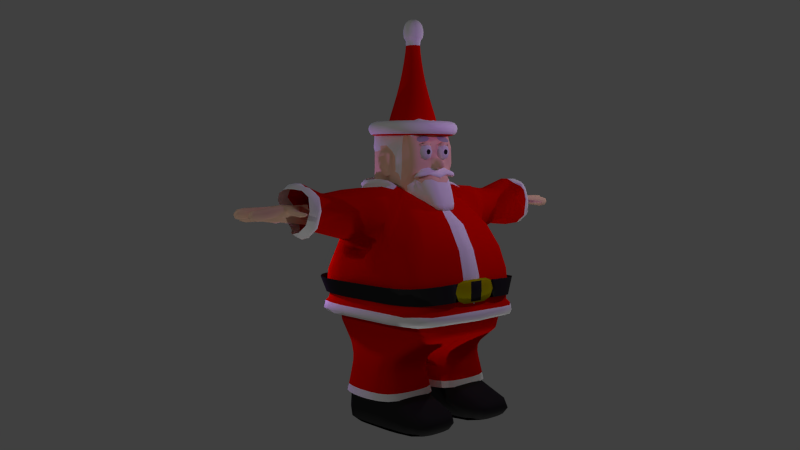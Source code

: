 # Source: 3d_santa.blend  (saved by Blender 2.75.0; exported with 4.5.12 LTS)
import bpy
from mathutils import Matrix  # noqa: F401  (used for matrix-valued properties, if any)

bpy.ops.wm.read_factory_settings(use_empty=True)
scene = bpy.context.scene
scene.name = 'Scene'

# ---- collections
col_collection_1 = bpy.data.collections.new('Collection 1'); scene.collection.children.link(col_collection_1)
col_collection_4 = bpy.data.collections.new('Collection 4'); scene.collection.children.link(col_collection_4)

# ---- materials (node trees are filled in below, after node groups)
mat_skin = bpy.data.materials.new('Skin')
mat_skin.alpha_threshold = 0.0
mat_skin.use_transparent_shadow = False
mat_skin.diffuse_color = (1.0, 0.6482, 0.4589, 1.0)
mat_skin.roughness = 0.5
mat_skin.specular_intensity = 0.04124
mat_red_shiny = bpy.data.materials.new('red_shiny')
mat_red_shiny.alpha_threshold = 0.0
mat_red_shiny.use_transparent_shadow = False
mat_red_shiny.diffuse_color = (0.8, 0.002283, 0.0, 1.0)
mat_red_shiny.roughness = 0.5
mat_white = bpy.data.materials.new('White')
mat_white.alpha_threshold = 0.0
mat_white.use_transparent_shadow = False
mat_white.diffuse_color = (1.0, 1.0, 1.0, 1.0)
mat_white.roughness = 0.5
mat_white.specular_intensity = 0.04124
mat_white_shiny = bpy.data.materials.new('White_Shiny')
mat_white_shiny.alpha_threshold = 0.0
mat_white_shiny.use_transparent_shadow = False
mat_white_shiny.roughness = 0.5
mat_white_shiny.specular_intensity = 0.1815
mat_black_shiny = bpy.data.materials.new('black_shiny')
mat_black_shiny.alpha_threshold = 0.0
mat_black_shiny.use_transparent_shadow = False
mat_black_shiny.diffuse_color = (0.02365, 0.02365, 0.02365, 1.0)
mat_black_shiny.roughness = 0.5
mat_black_shiny.specular_intensity = 0.6546
mat_eyebrows = bpy.data.materials.new('eyebrows')
mat_eyebrows.alpha_threshold = 0.0
mat_eyebrows.use_transparent_shadow = False
mat_eyebrows.diffuse_color = (0.4478, 0.4526, 0.4672, 1.0)
mat_eyebrows.roughness = 0.5
mat_eyebrows.specular_intensity = 0.0
mat_red_flat = bpy.data.materials.new('red_flat')
mat_red_flat.alpha_threshold = 0.0
mat_red_flat.use_transparent_shadow = False
mat_red_flat.diffuse_color = (0.8, 0.002283, 0.0, 1.0)
mat_red_flat.roughness = 0.5
mat_red_flat.specular_intensity = 0.02419
mat_black_flat = bpy.data.materials.new('black_flat')
mat_black_flat.alpha_threshold = 0.0
mat_black_flat.use_transparent_shadow = False
mat_black_flat.diffuse_color = (0.0, 0.0, 0.0, 1.0)
mat_black_flat.roughness = 0.5
mat_black_flat.specular_intensity = 0.03093
mat_gold_shiny = bpy.data.materials.new('gold shiny')
mat_gold_shiny.alpha_threshold = 0.0
mat_gold_shiny.use_transparent_shadow = False
mat_gold_shiny.diffuse_color = (0.4575, 0.4353, 0.0, 1.0)
mat_gold_shiny.roughness = 0.5
mat_gold_shiny.specular_intensity = 1.0

# ---- material node trees

# ---- world
world_world = bpy.data.worlds.new('World'); scene.world = world_world
world_world.color = (0.05088, 0.05088, 0.05088)
world_world.use_sun_shadow = False
world_world.sun_shadow_jitter_overblur = 0.0
world_world.cycles.sampling_method = 'MANUAL'
world_world.cycles.sample_map_resolution = 256

# ---- cameras
cam_camera = bpy.data.cameras.new('Camera')
cam_camera.clip_end = 100.0
cam_camera.lens = 35.0
cam_camera.sensor_width = 32.0
cam_camera.sensor_height = 18.0
cam_camera.ortho_scale = 7.314
cam_camera.dof.focus_distance = 0.0
cam_camera.dof.aperture_fstop = 128.0

# ---- lights
light_lamp_002 = bpy.data.lights.new('Lamp.002', 'POINT')
light_lamp_002.color = (0.6336, 0.2719, 1.0)
light_lamp_002.transmission_factor = 0.0
light_lamp_002.cutoff_distance = 30.0
light_lamp_002.energy = 100.0
light_lamp_002.shadow_buffer_clip_start = 1.001
light_lamp_002.shadow_soft_size = 0.1
light_lamp_002.shadow_maximum_resolution = 0.006
light_lamp_002.use_absolute_resolution = True
light_lamp_002.cycles.use_multiple_importance_sampling = False
light_lamp_001 = bpy.data.lights.new('Lamp.001', 'POINT')
light_lamp_001.color = (0.002518, 0.2334, 1.0)
light_lamp_001.transmission_factor = 0.0
light_lamp_001.cutoff_distance = 30.0
light_lamp_001.energy = 100.0
light_lamp_001.shadow_buffer_clip_start = 1.001
light_lamp_001.shadow_soft_size = 0.1
light_lamp_001.shadow_maximum_resolution = 0.006
light_lamp_001.use_absolute_resolution = True
light_lamp_001.cycles.use_multiple_importance_sampling = False
light_lamp = bpy.data.lights.new('Lamp', 'POINT')
light_lamp.color = (0.6336, 0.2719, 1.0)
light_lamp.transmission_factor = 0.0
light_lamp.cutoff_distance = 30.0
light_lamp.energy = 100.0
light_lamp.shadow_buffer_clip_start = 1.001
light_lamp.shadow_soft_size = 0.1
light_lamp.shadow_maximum_resolution = 0.006
light_lamp.use_absolute_resolution = True
light_lamp.cycles.use_multiple_importance_sampling = False
light_point_002 = bpy.data.lights.new('Point.002', 'POINT')
light_point_002.transmission_factor = 0.0
light_point_002.energy = 451.0
light_point_002.shadow_buffer_clip_start = 0.5
light_point_002.shadow_soft_size = 0.1
light_point_002.shadow_maximum_resolution = 0.006
light_point_002.use_absolute_resolution = True
light_point_002.cycles.use_multiple_importance_sampling = False
light_point_001 = bpy.data.lights.new('Point.001', 'POINT')
light_point_001.transmission_factor = 0.0
light_point_001.energy = 451.0
light_point_001.shadow_buffer_clip_start = 0.5
light_point_001.shadow_soft_size = 0.1
light_point_001.shadow_maximum_resolution = 0.006
light_point_001.use_absolute_resolution = True
light_point_001.cycles.use_multiple_importance_sampling = False
light_point = bpy.data.lights.new('Point', 'POINT')
light_point.transmission_factor = 0.0
light_point.energy = 451.0
light_point.shadow_buffer_clip_start = 0.5
light_point.shadow_soft_size = 0.1
light_point.shadow_maximum_resolution = 0.006
light_point.use_absolute_resolution = True
light_point.cycles.use_multiple_importance_sampling = False

# ---- meshes
me_eyes = bpy.data.meshes.new('eyes')
me_eyes.from_pydata([(0.6619, -0.4253, 4.624), (0.6619, -0.02896, 4.624), (1.058, -0.02896, 4.624), (1.058, -0.4253, 4.624), (0.6619, -0.4253, 5.02), (0.6619, -0.02896, 5.02), (1.058, -0.02896, 5.02), (1.058, -0.4253, 5.02), (0.6617, -0.4255, 4.624), (0.6617, -0.02876, 4.624), (1.058, -0.02876, 4.624), (1.058, -0.4255, 4.624), (0.6617, -0.4255, 5.02), (0.6617, -0.02876, 5.02), (1.058, -0.02876, 5.02), (1.058, -0.4255, 5.02), (1.058, -0.1986, 4.793), (1.058, -0.2042, 4.799), (1.058, -0.2501, 4.799), (1.058, -0.2557, 4.793), (1.058, -0.2042, 4.845), (1.058, -0.1986, 4.85), (1.058, -0.2501, 4.845), (1.058, -0.2557, 4.85)], [], [(4, 5, 1, 0), (5, 6, 2, 1), (6, 7, 3, 2), (7, 4, 0, 3), (0, 1, 2, 3), (7, 6, 5, 4), (12, 13, 9, 8), (13, 14, 10, 9), (10, 14, 21, 16), (15, 12, 8, 11), (8, 9, 10, 11), (15, 14, 13, 12), (11, 10, 16, 19), (14, 15, 23, 21), (15, 11, 19, 23), (20, 17, 16, 21), (21, 23, 22, 20), (23, 19, 18, 22), (19, 16, 17, 18), (20, 22, 18, 17)])
me_eyes.polygons.foreach_set('use_smooth', [True] * 20)
me_eyes.polygons.foreach_set('material_index', [3, 3, 3, 3, 3, 3, 3, 3, 3, 3, 3, 3, 3, 3, 3, 4, 4, 4, 4, 4])
me_eyes.materials.append(mat_skin)
me_eyes.materials.append(mat_red_shiny)
me_eyes.materials.append(mat_white)
me_eyes.materials.append(mat_white_shiny)
me_eyes.materials.append(mat_black_shiny)
me_eyes.use_remesh_preserve_volume = False
me_eyes.use_remesh_preserve_attributes = False
me_eyes.use_mirror_vertex_groups = False
me_eyes.update()
me_eye_lids = bpy.data.meshes.new('eye_lids')
me_eye_lids.from_pydata([(0.9285, -0.4235, 5.061), (0.9447, -0.4217, 4.946), (0.9274, -0.01622, 5.062), (0.9434, -0.01349, 4.945), (0.871, -0.4235, 4.636), (0.8692, -0.4216, 4.514), (0.8699, -0.02112, 4.637), (0.868, -0.0184, 4.514), (1.038, -0.4235, 4.969), (0.9473, -0.4217, 4.89), (1.037, -0.01622, 4.97), (0.946, -0.01349, 4.89), (0.9069, -0.4235, 4.684), (0.9861, -0.4216, 4.587), (0.9058, -0.02112, 4.683), (0.9852, -0.0184, 4.586)], [], [(0, 2, 3, 1), (4, 6, 7, 5), (8, 9, 11, 10), (3, 2, 10, 11), (1, 3, 11, 9), (0, 1, 9, 8), (2, 0, 8, 10), (12, 13, 15, 14), (7, 6, 14, 15), (5, 7, 15, 13), (4, 5, 13, 12), (6, 4, 12, 14)])
me_eye_lids.polygons.foreach_set('use_smooth', [True] * 12)
me_eye_lids.materials.append(mat_skin)
me_eye_lids.materials.append(mat_red_shiny)
me_eye_lids.materials.append(mat_white)
me_eye_lids.materials.append(mat_white_shiny)
me_eye_lids.materials.append(mat_black_shiny)
me_eye_lids.use_remesh_preserve_volume = False
me_eye_lids.use_remesh_preserve_attributes = False
me_eye_lids.use_mirror_vertex_groups = False
me_eye_lids.update()
me_santa_body = bpy.data.meshes.new('Santa_Body')
me_santa_body.from_pydata([(1.941, 0.0, 1.499), (1.834, -0.9293, 1.503), (-0.7167, -0.9255, 1.528), (-0.7491, 0.02001, 1.434), (1.68, 0.0, 3.489), (1.573, -0.993, 3.494), (-0.3859, -1.0, 3.449), (-0.4828, 0.0, 3.442), (1.0, -0.2649, 0.9528), (1.0, -1.186, 0.9528), (0.05869, -1.186, 0.9528), (0.05868, -0.2649, 0.9528), (1.0, -0.2649, 0.2295), (1.0, -1.186, 0.2295), (0.05867, -1.186, 0.2295), (0.05867, -0.2649, 0.2295), (0.5817, 0.0, 4.015), (0.5817, -0.5294, 4.015), (-0.2464, -0.5259, 4.036), (-0.2655, 0.0, 4.028), (0.8645, -0.526, 5.106), (-0.3349, 0.0, 1.43), (-0.335, -0.9262, 1.524), (-0.05975, -0.999, 3.456), (0.04698, -0.2649, 0.9529), (0.04699, -1.186, 0.9528), (0.04698, -0.2649, 0.2295), (0.04698, -1.186, 0.2295), (-0.1906, -0.5079, 4.033), (0.7682, 0.0, 1.42), (0.7678, -0.928, 1.512), (0.8826, -0.9955, 3.478), (0.6063, -0.2649, 0.9528), (0.6063, -1.186, 0.9528), (0.6063, -0.2649, 0.2295), (0.6063, -1.186, 0.2295), (0.5082, -0.5282, 4.022), (0.07397, -1.705, 3.404), (-0.114, -1.801, 3.98), (0.5933, -1.711, 3.381), (0.5115, -1.795, 3.972), (1.0, -0.2649, -0.3331), (1.0, -1.186, -0.3331), (-0.1466, -1.186, -0.3331), (-0.1466, -0.2649, -0.3331), (0.04697, -0.2649, -0.3331), (0.04697, -1.186, -0.3331), (0.6063, -0.2649, -0.3331), (0.6063, -1.186, -0.3331), (1.937, -0.2819, -0.004264), (1.937, -1.203, -0.004264), (1.937, -0.2819, -0.2792), (1.937, -1.203, -0.2792), (0.4944, -3.556, 3.916), (0.6282, -3.537, 3.783), (0.5973, -3.518, 3.653), (0.5074, -3.553, 3.654), (0.1803, -3.899, 3.61), (0.1793, -3.732, 3.893), (0.04348, -3.945, 3.543), (0.03822, -3.624, 3.833), (1.942, 0.0, 2.444), (1.835, -1.324, 2.448), (-0.8094, -1.325, 2.44), (-1.053, 0.0, 2.437), (-0.2043, -1.325, 2.441), (0.8223, -1.324, 2.446), (-0.3584, 0.0, 4.405), (-0.4276, -0.2953, 4.412), (1.005, -0.5282, 4.458), (1.002, 0.0, 4.486), (-0.1857, -0.5067, 4.408), (0.4433, -0.6201, 4.386), (-0.4248, -0.2947, 4.62), (1.008, -0.5276, 4.666), (-0.183, -0.5061, 4.616), (0.3877, -0.5853, 4.605), (-0.4177, 0.0, 4.614), (1.005, 0.0, 4.694), (1.903, -0.3253, 1.5), (-0.7167, -0.3216, 1.528), (1.643, -0.3309, 3.491), (-0.4554, -0.2818, 3.445), (1.0, -0.5894, 0.9528), (0.05866, -0.5894, 0.9528), (1.0, -0.5894, 0.2295), (0.05867, -0.5894, 0.2295), (0.5817, -0.1765, 4.015), (0.8999, -0.1345, 5.138), (1.0, -0.5894, -0.3331), (-0.1466, -0.5894, -0.3331), (0.04697, -0.5894, -0.3331), (0.6063, -0.5894, -0.3331), (1.937, -0.6064, -0.004264), (1.937, -0.6064, -0.2792), (1.904, -0.4041, 2.445), (-0.8072, -1.053, 2.438), (-0.3697, -0.1089, 4.408), (0.9909, -0.05955, 4.486), (-0.4202, -0.1703, 4.616), (0.9711, -0.02984, 4.665), (0.4654, -2.644, 3.527), (0.3732, -2.633, 3.84), (0.1035, -2.58, 3.85), (0.1732, -2.496, 3.535), (0.2166, 0.0, 1.422), (0.2164, -0.9271, 1.518), (0.4114, -0.9973, 3.467), (0.3266, -0.2649, 0.9528), (0.3267, -1.186, 0.9528), (0.3267, -0.2649, 0.2295), (0.3267, -1.186, 0.2295), (0.1588, -0.518, 4.027), (0.3335, -1.708, 3.393), (0.1989, -1.798, 3.976), (0.3266, -0.2649, -0.3331), (0.3266, -1.186, -0.3331), (0.254, -4.129, 3.597), (0.253, -3.962, 3.879), (0.3998, -4.079, 3.671), (0.4035, -4.081, 3.945), (0.2724, -3.273, 3.681), (0.25, -2.648, 3.883), (0.309, -1.325, 2.444), (0.2365, -0.6655, 4.39), (0.1106, -0.662, 4.611), (0.3266, -0.5894, -0.3331), (0.2692, -2.592, 3.847), (0.3569, -2.602, 3.478), (1.871, -0.6066, 1.502), (1.61, -0.6392, 3.492), (1.0, -0.8673, 0.9528), (1.0, -0.8673, 0.2295), (0.5817, -0.3408, 4.015), (0.8999, -0.4144, 5.086), (1.0, -0.8673, -0.3331), (1.937, -0.8843, -0.004264), (1.937, -0.8843, -0.2792), (1.872, -0.8324, 2.447), (0.9974, -0.307, 4.509), (0.9793, -0.3488, 4.694), (-0.7167, -0.8252, 1.528), (-0.3834, -0.6465, 3.446), (0.05866, -0.8673, 0.9528), (0.05867, -0.8673, 0.2295), (-0.244, -0.4127, 4.034), (-0.1466, -0.8673, -0.3331), (0.04697, -0.8673, -0.3331), (0.6063, -0.8673, -0.3331), (-0.8082, -1.056, 2.439), (-0.4251, -0.2287, 4.41), (-0.4224, -0.2282, 4.618), (0.3266, -0.8673, -0.3331), (-0.4213, -0.2939, 4.89), (1.011, -0.5268, 4.868), (-0.1794, -0.5052, 4.886), (0.5194, -0.5845, 4.875), (-0.4141, 0.0, 4.934), (1.011, 0.0, 4.963), (-0.4166, -0.17, 4.921), (0.9849, -0.1233, 4.982), (0.17, -0.6612, 4.881), (-0.4188, -0.2277, 4.906), (0.9886, -0.3691, 4.936), (-0.2826, 0.0, 4.176), (1.087, 0.0, 4.241), (-0.3167, -0.4365, 4.182), (0.7458, -0.5289, 4.16), (-0.1887, -0.5074, 4.178), (0.5101, -0.5279, 4.168), (-0.3184, -0.0403, 4.178), (1.076, -0.1395, 4.413), (0.1607, -0.5513, 4.173), (-0.3142, -0.277, 4.18), (0.7378, -0.4047, 4.352), (1.077, 0.0, 4.487), (1.063, -0.1833, 4.487), (1.07, -0.3761, 4.51), (1.159, 0.0, 4.242), (1.149, -0.2086, 4.414), (0.8102, -0.384, 4.353), (1.078, -0.3966, 4.402), (1.085, -0.5894, 4.425), (1.164, -0.4219, 4.329), (0.8251, -0.5973, 4.268), (-0.3216, 0.0, 4.115), (1.332, 0.0, 3.671), (-0.2873, -0.4738, 4.121), (0.6772, -0.5291, 4.099), (-0.1895, -0.5076, 4.117), (0.5093, -0.5279, 4.107), (-0.3053, -0.07845, 4.117), (1.33, -0.1141, 3.704), (0.1599, -0.5373, 4.112), (-0.2848, -0.2898, 4.119), (1.265, -0.26, 3.692), (1.188, 0.0, 4.3), (1.178, -0.2693, 4.472), (0.8393, -0.4447, 4.411), (1.365, 0.0, 3.69), (1.363, -0.2171, 3.723), (1.298, -0.2731, 3.711), (1.092, 0.0, 1.462), (1.063, -0.9283, 1.509), (1.074, -0.9948, 3.483), (0.7152, -0.2649, 0.9528), (0.7152, -1.186, 0.9528), (0.7152, -0.2649, 0.2295), (0.7152, -1.186, 0.2295), (0.5285, -0.5285, 4.02), (0.6171, -0.5252, 5.112), (0.7152, -0.2649, -0.3331), (0.7152, -1.186, -0.3331), (1.102, -1.324, 2.446), (0.6491, -0.5297, 4.414), (0.6518, -0.5267, 4.622), (0.7152, -0.5894, -0.3331), (0.7152, -0.8673, -0.3331), (0.6554, -0.5494, 4.873), (0.5753, -0.5281, 4.166), (0.5557, -0.5282, 4.105), (0.4478, -0.6662, 4.386), (0.3952, -0.657, 4.605), (0.241, -0.7116, 4.39), (0.1181, -0.7336, 4.611), (0.5269, -0.6627, 4.875), (0.1775, -0.7394, 4.881), (0.8645, 0.0, 5.201), (-0.2396, -0.2931, 5.128), (-0.2324, 0.0, 5.217), (-0.1763, -0.5045, 5.125), (0.5225, -0.5254, 5.114), (0.5131, -0.5711, 4.397), (0.5158, -0.5527, 4.605), (0.8645, -0.1731, 5.172), (-0.2349, -0.1697, 5.19), (0.8645, -0.3375, 5.142), (-0.2371, -0.2272, 5.161), (-0.267, -0.3241, 5.145), (-0.2598, 0.0, 5.233), (-0.2037, -0.5355, 5.141), (0.4951, -0.5558, 5.131), (0.4857, -0.6101, 4.414), (0.4884, -0.5916, 4.622), (-0.2623, -0.2006, 5.207), (0.1457, -0.6324, 5.136), (-0.2645, -0.2581, 5.178), (-0.4487, -0.3248, 4.907), (-0.2068, -0.5362, 4.903), (0.492, -0.6154, 4.892), (-0.4415, 0.0, 4.951), (-0.444, -0.2009, 4.938), (0.1426, -0.6921, 4.898), (-0.4462, -0.2586, 4.923), (0.5897, -0.5561, 5.129), (0.6217, -0.5663, 4.431), (0.6245, -0.5577, 4.639), (0.628, -0.5884, 4.89), (0.8636, 0.0, 5.443), (0.8636, -0.53, 5.328), (-0.2756, -0.2971, 5.167), (-0.2684, 0.0, 5.255), (-0.2064, 0.0, 5.456), (-0.2124, -0.5085, 5.347), (0.524, 0.0, 5.448), (0.5216, -0.5288, 5.336), (0.8636, -0.1771, 5.494), (-0.271, -0.1737, 5.229), (-0.2085, -0.1677, 5.509), (0.5232, -0.1759, 5.501), (0.1764, 0.0, 5.452), (0.1722, -0.6055, 5.341), (0.1749, -0.1718, 5.505), (0.8636, -0.3415, 5.351), (-0.2103, -0.3264, 5.367), (0.5224, -0.3403, 5.357), (-0.2731, -0.2312, 5.2), (0.1736, -0.3738, 5.362), (0.618, 0.0, 5.446), (0.6162, -0.5292, 5.334), (0.6173, -0.1763, 5.499), (0.6168, -0.3406, 5.356), (-0.2046, -0.5395, 5.18), (0.4942, -0.5598, 5.169), (0.1448, -0.6364, 5.175), (0.3739, -0.6539, 4.351), (0.308, -0.6684, 4.352), (0.3753, -0.6702, 4.351), (0.3094, -0.6846, 4.352), (-0.2505, -1.184, 2.117), (0.803, -1.184, 2.115), (1.941, 0.0, 2.11), (1.834, -1.184, 2.114), (-0.7767, -1.184, 2.118), (-0.9887, 0.0, 2.116), (1.904, -0.3762, 2.111), (-0.7752, -0.7946, 2.117), (0.2762, -1.184, 2.116), (1.871, -0.7526, 2.113), (-0.7759, -0.9746, 2.117), (1.088, -1.184, 2.115), (-0.2928, -1.055, 1.821), (0.7854, -1.056, 1.814), (1.903, -0.3508, 1.806), (-0.746, -0.5581, 1.822), (0.2463, -1.056, 1.817), (1.871, -0.6796, 1.807), (-0.7463, -0.8999, 1.823), (1.075, -1.056, 1.812), (1.941, 0.0, 1.804), (1.834, -1.057, 1.809), (-0.7467, -1.055, 1.823), (-0.9299, 0.0, 1.822), (0.2714, -3.105, 3.87), (0.293, -2.893, 3.648), (0.2953, -2.699, 3.847), (0.6346, -3.89, 3.613), (0.5192, -3.963, 3.605), (0.6657, -3.911, 3.827), (0.5229, -3.966, 3.879), (1.148, -3.167, 3.712), (1.135, -3.023, 3.712), (1.145, -3.172, 3.806), (1.134, -3.022, 3.801), (-0.3334, 0.0, 3.718), (-0.32, -0.7762, 3.726), (1.105, -0.7741, 3.74), (1.161, 0.0, 3.737), (-0.1216, -0.7671, 3.728), (0.7057, -0.7748, 3.735), (-0.01472, -1.751, 3.676), (0.5546, -1.751, 3.66), (0.8712, -3.161, 3.703), (0.8573, -3.04, 3.703), (0.8678, -3.166, 3.797), (-0.3759, -0.2942, 3.72), (1.142, -0.258, 3.738), (0.4509, -2.642, 3.663), (0.1509, -2.528, 3.65), (0.8567, -3.039, 3.792), (-0.3175, -0.4864, 3.724), (1.125, -0.4983, 3.739), (0.8162, -0.7746, 3.736), (0.4205, -2.679, 3.684), (0.5848, -3.127, 3.69), (0.6254, -2.888, 3.723), (0.4665, -3.222, 3.72), (0.0973, -3.082, 3.474), (0.5332, -2.842, 3.675), (0.08507, -2.856, 3.52), (0.3841, -2.704, 3.918), (0.6159, -3.148, 3.884), (0.6487, -2.879, 3.846), (0.4702, -3.225, 3.936), (0.09777, -3.14, 3.84), (0.4514, -2.876, 3.731), (0.1727, -2.86, 3.52), (0.5361, -2.844, 3.889), (0.07985, -2.523, 3.81), (1.249, 0.0, 4.502), (1.252, 0.0, 4.71), (1.238, -0.1192, 4.502), (1.219, -0.08946, 4.681), (0.05868, -1.186, 0.5911), (0.05868, -0.2649, 0.5911), (1.0, -1.186, 0.5912), (1.0, -0.2649, 0.5912), (0.04699, -1.186, 0.5911), (0.04698, -0.2649, 0.5911), (0.6063, -0.2649, 0.5912), (0.6063, -1.186, 0.5912), (0.05868, -0.5894, 0.5912), (1.0, -0.5894, 0.5912), (0.3267, -1.186, 0.5912), (0.3267, -0.2649, 0.5912), (1.0, -0.8673, 0.5912), (0.05868, -0.8673, 0.5912), (0.7152, -0.2649, 0.5912), (0.7152, -1.186, 0.5912), (0.7618, -1.142, 3.422), (0.506, -1.205, 4.025), (-0.1611, -1.227, 4.028), (0.001152, -1.169, 3.408), (0.1722, -1.216, 4.026), (0.3817, -1.155, 3.415), (0.6409, -1.172, 3.707), (-0.07544, -1.196, 3.701), (0.2936, -3.665, 3.859), (0.2943, -3.556, 3.639), (0.4146, -3.632, 3.699), (0.4171, -3.562, 3.872), (0.1949, -3.428, 3.631), (0.1944, -3.484, 3.791), (0.1133, -3.416, 3.59), (0.1106, -3.489, 3.814), (0.8183, -1.073, 3.447), (-0.1749, -0.8901, 4.03), (0.5071, -0.8883, 4.023), (-0.02786, -1.089, 3.431), (0.1659, -0.8892, 4.027), (0.3956, -1.081, 3.439), (0.6711, -0.986, 3.72), (-0.097, -0.9952, 3.714), (0.9682, -0.1063, 5.031), (0.9547, -0.4284, 4.995), (0.9367, -0.1441, 5.157), (0.9366, -0.424, 5.105), (1.005, -0.1159, 5.049), (0.9915, -0.438, 5.014), (0.4119, -0.607, 4.452), (0.3738, -0.6175, 4.611), (0.2622, -0.6405, 4.454), (0.1732, -0.6667, 4.615), (0.4691, -0.6027, 4.806), (0.2162, -0.6593, 4.81), (0.1107, -3.396, 3.573), (0.2104, -3.397, 3.641), (0.2098, -3.408, 3.807), (0.1074, -3.413, 3.814), (0.2023, -3.428, 3.795), (0.1151, -3.432, 3.819), (0.1072, -3.461, 3.586), (0.1949, -3.445, 3.628), (0.4146, -3.508, 3.694), (0.4171, -3.537, 3.878), (0.4731, -3.262, 3.934), (0.5863, -3.173, 3.684), (0.6173, -3.189, 3.88), (0.4694, -3.266, 3.711), (0.4698, -3.228, 3.936), (0.2715, -3.108, 3.87), (0.4661, -3.363, 3.72), (0.2726, -3.414, 3.68), (0.47, -3.226, 3.936), (0.2715, -3.106, 3.87), (0.4663, -3.223, 3.72), (0.2725, -3.274, 3.681), (0.6278, -3.149, 3.88), (0.6586, -2.886, 3.844), (0.6364, -2.896, 3.722), (0.5984, -3.128, 3.69), (0.6298, -3.149, 3.879), (0.6382, -2.897, 3.721), (0.6602, -2.888, 3.843), (0.6006, -3.129, 3.691), (0.4944, -3.556, 3.916), (0.5973, -3.518, 3.653), (0.6282, -3.537, 3.783), (0.5074, -3.553, 3.654), (0.05868, -0.2649, 0.4103), (1.0, -0.2649, 0.4104), (0.04698, -1.186, 0.4103), (0.04698, -0.2649, 0.4103), (0.6063, -0.2649, 0.4103), (0.6063, -1.186, 0.4103), (0.05868, -0.5894, 0.4103), (1.0, -0.5894, 0.4103), (0.3267, -1.186, 0.4103), (0.3267, -0.2649, 0.4103), (1.0, -0.8673, 0.4103), (0.05868, -0.8673, 0.4103), (0.7152, -0.2649, 0.4103), (0.7152, -1.186, 0.4103), (0.05868, -1.186, 0.4103), (1.0, -1.186, 0.4103), (-0.329, -1.056, 1.241), (-0.3452, -0.1224, 1.194), (1.417, -1.058, 1.228), (1.47, -0.1324, 1.226), (-0.144, -1.056, 1.238), (-0.144, -0.1324, 1.191), (0.6873, -0.1324, 1.186), (0.6871, -1.057, 1.232), (-0.329, -0.4555, 1.241), (1.452, -0.4574, 1.227), (0.2715, -1.057, 1.235), (0.2716, -0.1324, 1.188), (1.435, -0.7369, 1.227), (-0.329, -0.8462, 1.241), (0.9038, -0.1324, 1.207), (0.8889, -1.057, 1.231), (-0.5229, -0.9907, 1.385), (1.625, -0.9935, 1.366), (-0.5472, -0.05121, 1.314), (1.706, -0.06622, 1.362), (-0.2395, -0.9911, 1.381), (-0.2394, -0.06622, 1.31), (0.7277, -0.06622, 1.303), (0.7274, -0.9925, 1.372), (-0.5229, -0.3885, 1.385), (1.677, -0.3913, 1.363), (0.244, -0.9918, 1.377), (0.2441, -0.06622, 1.305), (1.653, -0.6717, 1.364), (-0.5229, -0.8357, 1.385), (0.9981, -0.06622, 1.334), (0.9758, -0.9928, 1.37), (0.05868, -1.186, 0.6489), (1.0, -1.186, 0.6489), (0.05868, -0.2649, 0.6489), (1.0, -0.2649, 0.6489), (0.04699, -1.186, 0.6489), (0.04698, -0.2649, 0.6489), (0.6063, -0.2649, 0.6489), (0.6063, -1.186, 0.6489), (0.05868, -0.5894, 0.6489), (1.0, -0.5894, 0.6489), (0.3267, -1.186, 0.6489), (0.3267, -0.2649, 0.6489), (1.0, -0.8673, 0.6489), (0.05868, -0.8673, 0.6489), (0.7152, -0.2649, 0.6489), (0.7152, -1.186, 0.6489)], [], [(473, 466, 11, 84), (340, 325, 18, 145), (138, 130, 5, 62), (65, 23, 6, 63), (96, 82, 7, 64), (455, 449, 15, 86), (469, 465, 10, 25), (479, 468, 8, 205), (477, 467, 9, 131), (111, 27, 46, 116), (451, 463, 14, 27), (461, 450, 12, 207), (459, 464, 13, 132), (342, 326, 17, 209), (336, 327, 16, 87), (218, 154, 20, 210), (123, 107, 23, 65), (475, 469, 25, 109), (466, 470, 24, 11), (207, 12, 41, 211), (457, 451, 27, 111), (449, 452, 26, 15), (325, 328, 28, 18), (476, 471, 32, 108), (458, 453, 34, 110), (385, 380, 40, 331), (213, 204, 31, 66), (480, 472, 33, 206), (208, 35, 48, 212), (462, 454, 35, 208), (345, 344, 121, 314), (386, 382, 37, 330), (383, 381, 38, 114), (384, 379, 39, 113), (147, 46, 43, 146), (152, 116, 46, 147), (217, 212, 48, 148), (110, 34, 47, 115), (86, 15, 44, 90), (27, 14, 43, 46), (15, 26, 45, 44), (41, 12, 49, 51), (136, 50, 52, 137), (89, 41, 51, 94), (13, 42, 52, 50), (132, 13, 50, 136), (420, 421, 393, 394), (419, 420, 394, 392), (421, 422, 391, 393), (422, 419, 392, 391), (423, 424, 390, 389), (445, 448, 56, 53), (446, 447, 54, 55), (298, 138, 62, 292), (289, 65, 63, 293), (296, 96, 64, 294), (297, 123, 65, 289), (300, 213, 66, 290), (173, 166, 68, 150), (219, 167, 69, 214), (171, 165, 178, 179), (166, 168, 71, 68), (172, 169, 72, 124), (150, 68, 73, 151), (214, 69, 74, 215), (68, 71, 75, 73), (161, 125, 224, 226), (478, 473, 84, 143), (61, 4, 81, 95), (149, 142, 82, 96), (460, 455, 86, 144), (468, 474, 83, 8), (450, 456, 85, 12), (341, 336, 87, 133), (163, 160, 403, 404), (45, 91, 90, 44), (115, 126, 91, 45), (211, 216, 92, 47), (144, 86, 90, 146), (49, 93, 94, 51), (135, 89, 94, 137), (12, 85, 93, 49), (291, 61, 95, 295), (299, 149, 96, 296), (164, 170, 97, 67), (174, 171, 179, 180), (67, 97, 99, 77), (139, 98, 100, 140), (331, 40, 102, 337), (330, 37, 104, 338), (114, 38, 103, 127), (113, 39, 101, 128), (35, 111, 116, 48), (66, 31, 107, 123), (472, 475, 109, 33), (454, 457, 111, 35), (470, 476, 108, 24), (452, 458, 110, 26), (380, 383, 114, 40), (382, 384, 113, 37), (148, 48, 116, 152), (26, 110, 115, 45), (447, 445, 53, 54), (448, 446, 55, 56), (394, 393, 59, 60), (392, 394, 60, 58), (393, 391, 57, 59), (60, 59, 57, 58), (290, 66, 123, 297), (168, 172, 124, 71), (71, 124, 125, 75), (47, 92, 126, 115), (40, 114, 127, 102), (37, 113, 128, 104), (145, 194, 191, 185, 19, 324, 335, 340), (95, 81, 130, 138), (474, 477, 131, 83), (456, 459, 132, 85), (91, 147, 146, 90), (126, 152, 147, 91), (216, 217, 148, 92), (93, 136, 137, 94), (85, 132, 136, 93), (295, 95, 138, 298), (170, 173, 150, 97), (97, 150, 151, 99), (465, 478, 143, 10), (63, 6, 142, 149), (463, 460, 144, 14), (326, 341, 133, 17), (154, 163, 404, 134, 20), (14, 144, 146, 43), (42, 135, 137, 52), (293, 63, 149, 299), (167, 174, 139, 69), (69, 139, 140, 74), (92, 148, 152, 126), (151, 73, 153, 162), (215, 74, 154, 218), (100, 78, 158, 160), (73, 75, 155, 153), (156, 161, 226, 225), (77, 99, 159, 157), (75, 125, 161, 155), (99, 151, 162, 159), (74, 140, 163, 154), (194, 187, 166, 173), (220, 188, 167, 219), (192, 186, 199, 200), (187, 189, 168, 166), (193, 190, 169, 172), (185, 191, 170, 164), (195, 192, 200, 201), (189, 193, 172, 168), (191, 194, 173, 170), (188, 195, 174, 167), (179, 178, 175, 176), (180, 179, 183, 184), (139, 174, 180, 177), (98, 139, 177, 176), (70, 98, 176, 175), (184, 183, 181, 182), (177, 180, 184, 182), (176, 177, 182, 181), (179, 176, 181, 183), (145, 18, 187, 194), (209, 17, 188, 220), (87, 16, 186, 192), (18, 28, 189, 187), (112, 36, 190, 193), (133, 87, 192, 195), (28, 112, 193, 189), (17, 133, 195, 188), (200, 199, 196, 197), (201, 200, 197, 198), (171, 174, 198, 197), (165, 171, 197, 196), (174, 195, 201, 198), (471, 479, 205, 32), (453, 461, 207, 34), (329, 342, 209, 36), (76, 72, 232, 233), (34, 207, 211, 47), (62, 5, 204, 213), (467, 480, 206, 9), (13, 208, 212, 42), (464, 462, 208, 13), (135, 42, 212, 217), (292, 62, 213, 300), (169, 219, 214, 72), (41, 89, 216, 211), (89, 135, 217, 216), (134, 88, 234, 236), (190, 220, 219, 169), (36, 209, 220, 190), (226, 224, 412, 414), (225, 226, 414, 413), (76, 156, 225, 222), (125, 124, 223, 224), (72, 221, 287, 285), (72, 76, 222, 221), (233, 232, 242, 243), (237, 228, 260, 276), (228, 230, 263, 260), (235, 229, 239, 244), (235, 237, 276, 267), (230, 240, 282, 263), (236, 234, 266, 273), (241, 231, 265, 283), (229, 235, 267, 261), (234, 227, 258, 266), (245, 241, 283, 284), (253, 247, 238, 246), (247, 248, 240, 238), (252, 249, 241, 245), (250, 251, 244, 239), (248, 252, 245, 240), (251, 253, 246, 244), (249, 257, 254, 241), (242, 255, 256, 243), (243, 256, 257, 249), (240, 245, 284, 282), (237, 235, 244, 246), (230, 228, 238, 240), (228, 237, 246, 238), (274, 276, 260, 263), (277, 274, 263, 271), (265, 271, 284, 283), (281, 275, 265, 279), (262, 261, 267, 268), (270, 262, 268, 272), (278, 264, 269, 280), (275, 277, 271, 265), (264, 270, 272, 269), (268, 267, 276, 274), (272, 268, 274, 277), (280, 269, 275, 281), (269, 272, 277, 275), (273, 281, 279, 259), (258, 278, 280, 266), (266, 280, 281, 273), (271, 263, 282, 284), (286, 285, 287, 288), (223, 124, 286, 288), (221, 223, 288, 287), (124, 72, 285, 286), (306, 298, 292, 310), (301, 289, 293, 311), (304, 296, 294, 312), (305, 297, 289, 301), (308, 300, 290, 302), (309, 291, 295, 303), (307, 299, 296, 304), (302, 290, 297, 305), (303, 295, 298, 306), (311, 293, 299, 307), (310, 292, 300, 308), (129, 306, 310, 1), (22, 301, 311, 2), (80, 304, 312, 3), (106, 305, 301, 22), (203, 308, 302, 30), (0, 309, 303, 79), (141, 307, 304, 80), (30, 302, 305, 106), (79, 303, 306, 129), (2, 311, 307, 141), (1, 310, 308, 203), (389, 390, 120, 119), (390, 387, 118, 120), (388, 389, 119, 117), (118, 117, 119, 120), (391, 392, 58, 57), (357, 315, 313, 353), (354, 349, 347), (350, 122, 315, 357), (358, 349, 354), (104, 128, 314, 356), (55, 54, 318, 316), (142, 6, 325, 340), (204, 5, 326, 342), (81, 4, 327, 336), (6, 23, 328, 325), (379, 385, 331, 39), (56, 55, 316, 317), (381, 386, 330, 38), (319, 317, 316, 318), (7, 82, 335, 324), (130, 81, 336, 341), (39, 331, 337, 101), (38, 330, 338, 103), (321, 323, 322, 320), (82, 142, 340, 335), (5, 130, 341, 326), (31, 204, 342, 329), (442, 443, 339, 333), (441, 444, 332, 334), (443, 441, 334, 339), (314, 355, 348, 345), (349, 121, 347), (387, 388, 117, 118), (103, 338, 349, 358), (128, 101, 355, 314), (348, 357, 352, 345), (349, 356, 121), (314, 121, 356), (444, 442, 333, 332), (357, 353, 351, 352), (315, 358, 354, 313), (338, 104, 356, 349), (343, 350, 357, 348), (346, 121, 344), (100, 98, 361, 362), (362, 361, 359, 360), (78, 100, 362, 360), (98, 70, 359, 361), (505, 499, 364, 371), (501, 497, 363, 367), (511, 500, 366, 377), (509, 498, 365, 375), (507, 501, 367, 373), (499, 502, 368, 364), (508, 503, 369, 374), (512, 504, 370, 378), (510, 505, 371, 376), (500, 506, 372, 366), (504, 507, 373, 370), (502, 508, 374, 368), (506, 509, 375, 372), (497, 510, 376, 363), (503, 511, 377, 369), (498, 512, 378, 365), (401, 397, 380, 385), (402, 398, 382, 386), (399, 396, 381, 383), (400, 395, 379, 384), (397, 399, 383, 380), (398, 400, 384, 382), (395, 401, 385, 379), (396, 402, 386, 381), (329, 36, 397, 401), (328, 23, 398, 402), (112, 28, 396, 399), (107, 31, 395, 400), (36, 112, 399, 397), (23, 107, 400, 398), (31, 329, 401, 395), (28, 328, 402, 396), (101, 343, 348, 355), (122, 103, 358, 315), (102, 350, 343), (102, 127, 122, 350), (127, 103, 122), (337, 102, 343, 101), (404, 403, 407, 408), (408, 407, 405, 406), (134, 404, 408, 406), (88, 134, 406, 405), (403, 88, 405, 407), (411, 409, 410, 412), (412, 410, 413, 414), (222, 225, 413, 410), (224, 223, 411, 412), (223, 221, 409, 411), (221, 222, 410, 409), (416, 417, 419, 422), (415, 416, 422, 421), (417, 418, 420, 419), (418, 415, 421, 420), (435, 433, 429, 431), (433, 434, 430, 429), (436, 435, 431, 432), (434, 436, 432, 430), (313, 121, 436, 434), (121, 346, 435, 436), (353, 313, 434, 433), (346, 353, 433, 435), (344, 345, 439, 440), (352, 351, 437, 438), (351, 344, 440, 437), (345, 352, 438, 439), (440, 439, 442, 444), (438, 437, 441, 443), (437, 440, 444, 441), (439, 438, 443, 442), (54, 53, 319, 318), (53, 56, 317, 319), (160, 158, 227, 88, 403), (20, 134, 236), (156, 76, 233), (88, 227, 234), (72, 214, 232), (161, 156, 249, 252), (155, 161, 252, 248), (20, 236, 273, 259), (210, 20, 259, 279), (215, 218, 257, 256), (231, 210, 279, 265), (156, 233, 243, 249), (162, 153, 247, 253), (218, 210, 254, 257), (210, 231, 241, 254), (159, 162, 253, 251), (232, 214, 255, 242), (157, 159, 251, 250), (214, 215, 256, 255), (153, 155, 248, 247), (333, 339, 323, 321), (334, 332, 320, 322), (339, 334, 322, 323), (332, 333, 321, 320), (121, 313, 417, 416), (347, 121, 416, 415), (313, 354, 418, 417), (354, 347, 415, 418), (430, 432, 388, 387), (432, 431, 389, 388), (429, 430, 387, 390), (431, 429, 390, 389), (353, 346, 428, 425), (344, 351, 427, 426), (351, 353, 425, 427), (346, 344, 426, 428), (428, 426, 446, 448), (427, 425, 445, 447), (426, 427, 447, 446), (425, 428, 448, 445), (365, 378, 462, 464), (369, 377, 461, 453), (363, 376, 460, 463), (372, 375, 459, 456), (368, 374, 458, 452), (370, 373, 457, 454), (366, 372, 456, 450), (376, 371, 455, 460), (378, 370, 454, 462), (374, 369, 453, 458), (364, 368, 452, 449), (373, 367, 451, 457), (375, 365, 464, 459), (377, 366, 450, 461), (367, 363, 463, 451), (371, 364, 449, 455), (482, 496, 480, 467), (487, 495, 479, 471), (481, 494, 478, 465), (490, 493, 477, 474), (486, 492, 476, 470), (488, 491, 475, 472), (484, 490, 474, 468), (494, 489, 473, 478), (496, 488, 472, 480), (492, 487, 471, 476), (483, 486, 470, 466), (491, 485, 469, 475), (493, 482, 467, 477), (495, 484, 468, 479), (485, 481, 465, 469), (489, 483, 466, 473), (80, 3, 483, 489), (22, 2, 481, 485), (202, 0, 484, 495), (129, 1, 482, 493), (106, 22, 485, 491), (3, 21, 486, 483), (105, 29, 487, 492), (203, 30, 488, 496), (141, 80, 489, 494), (0, 79, 490, 484), (30, 106, 491, 488), (21, 105, 492, 486), (79, 129, 493, 490), (2, 141, 494, 481), (29, 202, 495, 487), (1, 203, 496, 482), (9, 206, 512, 498), (32, 205, 511, 503), (10, 143, 510, 497), (83, 131, 509, 506), (24, 108, 508, 502), (33, 109, 507, 504), (8, 83, 506, 500), (143, 84, 505, 510), (206, 33, 504, 512), (108, 32, 503, 508), (11, 24, 502, 499), (109, 25, 501, 507), (131, 9, 498, 509), (205, 8, 500, 511), (25, 10, 497, 501), (84, 11, 499, 505)])
me_santa_body.polygons.foreach_set('use_smooth', [True] * 491)
me_santa_body.polygons.foreach_set('material_index', [0, 0, 0, 0, 0, 0, 0, 0, 0, 0, 0, 0, 0, 0, 0, 0, 0, 0, 0, 0, 0, 0, 0, 0, 0, 0, 0, 0, 0, 0, 0, 0, 0, 0, 0, 0, 0, 0, 0, 0, 0, 0, 0, 0, 0, 0, 0, 0, 0, 0, 0, 0, 0, 0, 0, 0, 0, 0, 0, 0, 0, 0, 0, 0, 0, 0, 0, 0, 0, 0, 0, 0, 0, 0, 0, 0, 0, 0, 0, 0, 0, 0, 0, 0, 0, 0, 0, 0, 0, 0, 0, 0, 0, 0, 0, 0, 0, 0, 0, 0, 0, 0, 0, 0, 0, 0, 0, 0, 0, 0, 0, 0, 0, 0, 0, 0, 0, 0, 0, 0, 0, 0, 0, 0, 0, 0, 0, 0, 0, 0, 0, 0, 0, 0, 0, 0, 0, 0, 0, 0, 0, 0, 0, 0, 0, 0, 0, 0, 2, 0, 0, 0, 2, 0, 0, 2, 2, 2, 2, 2, 2, 2, 2, 2, 2, 0, 0, 2, 0, 0, 2, 0, 2, 2, 2, 0, 0, 2, 0, 0, 0, 0, 0, 0, 0, 0, 0, 0, 0, 0, 0, 0, 0, 0, 0, 0, 0, 0, 0, 0, 0, 0, 2, 2, 2, 2, 2, 2, 2, 2, 2, 2, 2, 2, 2, 2, 2, 2, 2, 2, 2, 2, 2, 2, 2, 2, 2, 2, 2, 2, 2, 2, 2, 2, 2, 2, 2, 2, 2, 2, 2, 2, 0, 0, 0, 0, 0, 0, 0, 0, 0, 0, 0, 0, 0, 0, 0, 0, 0, 0, 0, 0, 0, 0, 0, 0, 0, 0, 0, 0, 0, 0, 0, 0, 0, 0, 0, 0, 0, 0, 0, 0, 0, 0, 0, 0, 0, 0, 0, 0, 0, 0, 0, 0, 0, 0, 0, 0, 0, 0, 0, 0, 0, 0, 0, 0, 0, 0, 0, 0, 0, 0, 0, 0, 0, 0, 0, 0, 0, 0, 0, 0, 0, 0, 0, 0, 0, 0, 0, 0, 0, 0, 0, 0, 0, 0, 0, 0, 0, 0, 0, 0, 0, 0, 0, 0, 0, 0, 0, 0, 0, 0, 0, 0, 5, 5, 5, 5, 5, 0, 0, 0, 0, 0, 0, 0, 0, 0, 0, 0, 0, 0, 0, 0, 0, 0, 0, 0, 0, 0, 0, 0, 0, 0, 0, 0, 0, 0, 0, 0, 0, 0, 0, 2, 2, 2, 2, 2, 0, 2, 2, 2, 2, 2, 2, 2, 2, 0, 0, 0, 0, 0, 0, 0, 0, 0, 0, 0, 0, 0, 0, 0, 0, 0, 0, 0, 0, 0, 0, 0, 0, 0, 0, 0, 0, 0, 0, 0, 0, 0, 0, 0, 0, 0, 0, 0, 0, 0, 0, 0, 0, 0, 0, 0, 0, 0, 0, 0, 0, 0, 0, 0, 0, 0, 0, 0, 0, 0, 0, 0, 0, 0, 0, 0, 0, 0, 0, 0, 0, 0, 0, 0, 0, 0, 0, 0, 0, 0, 0, 0, 0])
me_santa_body.materials.append(mat_skin)
me_santa_body.materials.append(mat_red_shiny)
me_santa_body.materials.append(mat_white)
me_santa_body.materials.append(mat_white_shiny)
me_santa_body.materials.append(mat_black_shiny)
me_santa_body.materials.append(mat_eyebrows)
me_santa_body.use_remesh_preserve_volume = False
me_santa_body.use_remesh_preserve_attributes = False
me_santa_body.use_mirror_vertex_groups = False
me_santa_body.update()
me_santa_coat = bpy.data.meshes.new('Santa Coat')
me_santa_coat.from_pydata([(1.613, -1.041, 3.538), (-0.3969, -1.113, 3.521), (-0.5482, -0.004125, 3.471), (0.6149, -0.004125, 4.15), (0.594, -0.5752, 4.147), (-0.2631, -0.5699, 4.149), (-0.2796, -0.004125, 4.126), (-0.1001, -1.321, 2.998), (-0.1503, -0.8211, 4.061), (1.176, -1.338, 3.639), (0.8735, -0.7367, 4.167), (-0.009441, -1.704, 3.272), (-0.2336, -1.815, 4.067), (0.7379, -1.737, 3.213), (0.7205, -1.819, 4.104), (1.88, -1.386, 2.451), (-0.8582, -1.385, 2.444), (-1.122, -0.004125, 2.445), (-0.204, -1.524, 2.438), (0.8218, -1.403, 2.443), (1.698, -0.3456, 3.536), (-0.5205, -0.2968, 3.473), (0.6123, -0.1885, 4.152), (-0.354, -0.004125, 4.129), (1.975, -0.4197, 2.454), (-0.8769, -1.07, 2.452), (0.6228, -2.757, 3.486), (0.6327, -2.792, 4.322), (-0.1309, -2.737, 4.121), (-0.08886, -2.381, 3.405), (0.387, -1.22, 2.966), (0.2804, -0.7842, 4.151), (0.3032, -1.721, 3.186), (0.1936, -1.811, 4.113), (0.3095, -1.523, 2.44), (0.277, -2.77, 4.415), (0.3703, -2.715, 3.452), (1.666, -0.65, 3.537), (0.6134, -0.3495, 4.152), (1.943, -0.8445, 2.455), (-0.4508, -0.6574, 3.47), (-0.3121, -0.321, 4.128), (-0.8792, -1.063, 2.45), (1.163, -1.091, 3.53), (0.619, -0.6081, 4.147), (1.192, -1.403, 2.444), (-0.2493, -1.256, 2.088), (0.803, -1.257, 2.087), (2.019, -0.004125, 2.122), (1.888, -1.235, 2.099), (-0.8307, -1.232, 2.097), (-1.056, -0.004125, 2.1), (1.975, -0.3906, 2.112), (-0.844, -0.8142, 2.103), (0.2763, -1.256, 2.087), (1.943, -0.7645, 2.114), (-0.8469, -0.9796, 2.113), (1.181, -1.257, 2.087), (1.724, -0.1257, 3.539), (0.6183, -0.07566, 4.15), (2.0, -0.157, 2.453), (2.005, -0.1428, 2.123), (1.78, -0.004125, 3.54), (0.6566, -0.004125, 4.084), (2.055, -0.004125, 2.459), (2.064, -0.004125, 2.13), (1.767, -0.1274, 3.544), (0.6601, -0.05884, 4.094), (2.046, -0.1555, 2.46), (2.051, -0.1459, 2.126), (-0.2514, -1.327, 1.688), (0.803, -1.328, 1.687), (2.084, -0.004125, 1.714), (1.937, -1.288, 1.698), (-0.8796, -1.283, 1.695), (-1.125, -0.004125, 1.701), (2.047, -0.3963, 1.716), (-0.9153, -0.8225, 1.705), (0.2763, -1.328, 1.687), (2.013, -0.7721, 1.716), (-0.9176, -0.9817, 1.713), (1.182, -1.327, 1.686), (2.069, -0.1609, 1.715), (2.044, -0.004125, 1.938), (2.029, -0.1581, 1.939), (1.909, -1.254, 1.921), (1.182, -1.285, 1.912), (-0.8507, -1.25, 1.919), (-0.8761, -0.9806, 1.939), (2.005, -0.3927, 1.94), (1.971, -0.7674, 1.942), (0.803, -1.286, 1.912), (0.2763, -1.286, 1.912), (-0.8736, -0.8182, 1.93), (-0.2503, -1.285, 1.914), (-1.085, -0.004125, 1.925), (-0.2541, -1.409, 1.693), (0.803, -1.41, 1.693), (2.165, -0.004125, 1.72), (1.991, -1.349, 1.706), (-0.9344, -1.344, 1.703), (-1.204, -0.004125, 1.706), (2.128, -0.4037, 1.722), (-0.9968, -0.8323, 1.712), (0.2762, -1.41, 1.694), (2.095, -0.7817, 1.721), (-1.0, -0.9863, 1.718), (1.184, -1.41, 1.692), (2.151, -0.1686, 1.721), (2.129, -0.004125, 1.952), (2.115, -0.165, 1.952), (1.966, -1.317, 1.94), (1.184, -1.372, 1.924), (-0.9102, -1.312, 1.937), (-0.9632, -0.9859, 1.951), (2.092, -0.4005, 1.952), (2.058, -0.778, 1.953), (0.803, -1.374, 1.924), (0.2762, -1.373, 1.924), (-0.9614, -0.8282, 1.941), (-0.2535, -1.372, 1.925), (-1.168, -0.004125, 1.939), (1.165, -2.7, 3.314), (1.055, -2.498, 4.27), (-0.1045, -2.23, 3.255), (0.4088, -2.75, 3.171), (0.7019, -1.238, 4.144), (-0.5112, -1.257, 4.058), (-0.3633, -1.239, 3.187), (0.2864, -1.225, 4.167), (0.6692, -2.21, 3.345), (-0.08408, -2.226, 3.987), (0.6291, -2.25, 4.004), (0.0689, -2.041, 3.368), (0.2257, -2.23, 4.01), (0.3367, -2.183, 3.321), (0.7365, -1.529, 4.129), (-0.039, -1.493, 3.188), (0.1426, -1.518, 4.147), (0.297, -1.477, 3.125), (0.889, -1.461, 3.214), (-0.2398, -1.532, 4.078), (-0.3209, -1.18, 4.015), (0.7461, -1.171, 4.146), (-0.2235, -1.034, 3.297), (0.2981, -1.17, 4.183), (0.1512, -1.001, 3.041), (0.5932, -1.178, 3.13), (0.9193, -1.385, 2.773), (-0.3769, -0.6588, 4.237), (-0.2642, -0.9699, 4.15), (0.8735, -0.8655, 4.255), (-0.4678, -0.004125, 4.217), (0.2804, -0.9243, 4.239), (-0.426, -0.3505, 4.216), (0.619, -0.7062, 4.235), (-0.3777, -0.4813, 4.335), (-0.2649, -0.7925, 4.247), (-0.4686, -0.004125, 4.314), (0.2797, -0.7468, 4.337), (-0.4267, -0.173, 4.313), (0.59, -3.026, 4.169), (-0.01008, -2.987, 4.022), (0.006855, -2.716, 3.523), (0.3295, -3.017, 4.183), (0.9642, -2.949, 3.457), (0.8845, -2.801, 4.154), (0.03881, -2.605, 3.413), (0.4131, -2.985, 3.353)], [], [(40, 1, 5, 41), (39, 37, 0, 15), (18, 7, 1, 16), (25, 21, 2, 17), (43, 0, 4, 44), (59, 58, 66, 67), (34, 30, 7, 18), (140, 136, 14, 13), (45, 43, 9, 148, 19), (141, 137, 11, 12), (138, 141, 12, 33), (139, 140, 13, 32), (29, 36, 125, 124), (55, 39, 15, 49), (46, 18, 16, 50), (53, 25, 17, 51), (54, 34, 18, 46), (57, 45, 19, 47), (2, 21, 23, 6), (60, 58, 20, 24), (42, 40, 21, 25), (37, 20, 22, 38), (61, 60, 24, 52), (56, 42, 25, 53), (130, 132, 27, 26), (131, 133, 29, 28), (134, 131, 28, 35), (135, 130, 26, 36), (19, 148, 147, 30, 34), (136, 138, 33, 14), (137, 139, 32, 11), (36, 26, 122, 125), (47, 19, 34, 54), (132, 134, 35, 27), (133, 135, 36, 29), (21, 40, 41, 23), (24, 20, 37, 39), (52, 24, 39, 55), (16, 1, 40, 42), (0, 37, 38, 4), (50, 16, 42, 56), (9, 43, 44, 10), (15, 0, 43, 45), (49, 15, 45, 57), (20, 58, 59, 22), (58, 60, 68, 66), (60, 61, 69, 68), (66, 62, 63, 67), (64, 62, 66, 68), (65, 64, 68, 69), (61, 48, 65, 69), (3, 59, 67, 63), (91, 92, 118, 117), (82, 72, 98, 108), (73, 79, 105, 99), (84, 89, 115, 110), (75, 77, 103, 101), (92, 94, 120, 118), (71, 81, 107, 97), (94, 87, 113, 120), (85, 86, 112, 111), (77, 80, 106, 103), (79, 76, 102, 105), (89, 90, 116, 115), (48, 61, 84, 83), (49, 57, 86, 85), (50, 56, 88, 87), (52, 55, 90, 89), (47, 54, 92, 91), (56, 53, 93, 88), (61, 52, 89, 84), (57, 47, 91, 86), (54, 46, 94, 92), (53, 51, 95, 93), (46, 50, 87, 94), (55, 49, 85, 90), (109, 110, 108, 98), (111, 112, 107, 99), (113, 114, 106, 100), (115, 116, 105, 102), (117, 118, 104, 97), (114, 119, 103, 106), (110, 115, 102, 108), (112, 117, 97, 107), (118, 120, 96, 104), (119, 121, 101, 103), (120, 113, 100, 96), (116, 111, 99, 105), (80, 74, 100, 106), (87, 88, 114, 113), (78, 71, 97, 104), (90, 85, 111, 116), (76, 82, 108, 102), (83, 84, 110, 109), (93, 95, 121, 119), (70, 78, 104, 96), (86, 91, 117, 112), (74, 70, 96, 100), (88, 93, 119, 114), (81, 73, 99, 107), (26, 27, 123, 122), (5, 1, 128, 127), (145, 142, 127, 129), (143, 145, 129, 126), (13, 14, 132, 130), (12, 11, 133, 131), (33, 12, 131, 134), (32, 13, 130, 135), (14, 33, 134, 132), (11, 32, 135, 133), (127, 128, 137, 141), (129, 127, 141, 138), (126, 129, 138, 136), (8, 5, 127, 142), (31, 8, 142, 145), (10, 31, 145, 143), (7, 30, 146, 144), (148, 9, 147), (7, 137, 128, 1), (137, 7, 30, 139), (30, 147, 140, 139), (147, 9, 140), (140, 9, 136), (9, 10, 136), (143, 136, 10), (126, 136, 143), (41, 5, 149, 154), (31, 10, 151, 153), (23, 41, 154, 152), (10, 44, 155, 151), (5, 8, 150, 149), (8, 31, 153, 150), (154, 149, 156, 160), (151, 155, 159, 153), (152, 154, 160, 158), (149, 150, 157, 156), (150, 153, 159, 157), (123, 27, 161, 166), (29, 124, 167, 163), (125, 122, 165, 168), (124, 125, 168, 167), (122, 123, 166, 165), (35, 28, 162, 164), (27, 35, 164, 161), (28, 29, 163, 162)])
me_santa_coat.polygons.foreach_set('use_smooth', [1, 1, 1, 1, 1, 1, 1, 1, 1, 1, 1, 1, 1, 1, 1, 1, 1, 1, 1, 1, 1, 1, 1, 1, 1, 1, 1, 1, 1, 1, 1, 1, 1, 1, 1, 1, 1, 1, 1, 1, 1, 1, 1, 1, 1, 1, 1, 1, 1, 1, 0, 0, 1, 0, 0, 1, 0, 1, 0, 1, 1, 0, 0, 1, 0, 1, 1, 1, 1, 1, 1, 1, 1, 1, 1, 1, 0, 1, 1, 1, 1, 1, 1, 1, 1, 1, 1, 1, 0, 1, 0, 1, 0, 0, 1, 0, 1, 0, 1, 0, 1, 1, 1, 1, 1, 1, 1, 1, 1, 1, 1, 1, 1, 1, 1, 1, 1, 1, 1, 1, 1, 1, 1, 1, 1, 1, 1, 1, 1, 1, 1, 1, 1, 1, 1, 1, 1, 1, 1, 1, 1, 1, 1, 1, 1])
me_santa_coat.polygons.foreach_set('material_index', [2, 2, 2, 2, 2, 0, 2, 2, 2, 2, 2, 2, 2, 2, 2, 2, 2, 2, 2, 2, 2, 2, 2, 2, 2, 2, 2, 2, 2, 2, 2, 2, 2, 2, 2, 2, 2, 2, 2, 2, 2, 2, 2, 2, 2, 0, 0, 0, 0, 0, 0, 0, 2, 0, 0, 2, 0, 2, 0, 2, 2, 0, 0, 2, 0, 2, 2, 2, 2, 2, 2, 2, 2, 2, 2, 2, 0, 0, 0, 0, 0, 0, 0, 0, 0, 0, 0, 0, 0, 2, 0, 2, 0, 0, 2, 0, 2, 0, 2, 0, 2, 2, 2, 2, 2, 2, 2, 2, 2, 2, 2, 2, 2, 2, 2, 2, 2, 2, 2, 2, 2, 2, 2, 2, 2, 2, 0, 0, 0, 0, 0, 0, 0, 0, 0, 0, 0, 0, 0, 0, 0, 0, 0, 0, 0])
me_santa_coat.materials.append(mat_white)
me_santa_coat.materials.append(mat_red_shiny)
me_santa_coat.materials.append(mat_red_flat)
me_santa_coat.use_remesh_preserve_volume = False
me_santa_coat.use_remesh_preserve_attributes = False
me_santa_coat.use_mirror_vertex_groups = False
me_santa_coat.update()
me_pants = bpy.data.meshes.new('Pants')
me_pants.from_pydata([(1.99, 0.0, 1.468), (1.876, -0.9684, 1.475), (-0.7594, -0.9626, 1.5), (-0.4597, 0.0, 1.492), (1.027, -0.2264, 0.9261), (1.03, -1.245, 0.9522), (0.005953, -1.172, 0.9356), (0.01206, 0.0, 0.9239), (1.168, -0.1056, 0.2426), (1.168, -1.36, 0.2416), (-0.16, -1.167, 0.2407), (-0.1451, -0.2411, 0.2332), (-0.3302, 0.0, 1.557), (-0.3351, -0.9929, 1.525), (0.05149, 0.0, 0.9387), (0.04712, -1.247, 0.9775), (0.03172, -0.111, 0.2289), (-0.1397, -1.305, 0.2388), (0.766, 0.0, 1.523), (0.7677, -0.9947, 1.513), (0.6053, 0.0, 0.9448), (0.6064, -1.251, 0.9655), (0.6063, -0.03545, 0.2394), (0.6063, -1.43, 0.2393), (1.955, 0.0, 1.471), (-0.6542, 0.0, 1.494), (1.052, -0.5978, 0.9239), (0.005652, -0.5987, 0.9261), (1.237, -0.5905, 0.2414), (-0.178, -0.5927, 0.2402), (0.2165, 0.0, 1.562), (0.2163, -0.9938, 1.519), (0.3266, -0.2134, 0.9448), (0.3267, -1.251, 0.9655), (0.3154, -0.03562, 0.2353), (0.3149, -1.43, 0.2354), (1.922, -0.6185, 1.472), (1.052, -0.8757, 0.9244), (1.237, -0.8802, 0.241), (-0.7684, -0.8325, 1.499), (0.005606, -0.8746, 0.9261), (-0.178, -0.8773, 0.24), (1.088, 0.0, 1.524), (1.063, -0.995, 1.51), (0.713, 0.0, 0.9445), (0.7152, -1.251, 0.9655), (0.7208, -0.03547, 0.2387), (0.7199, -1.43, 0.2382), (-0.2931, -1.117, 1.797), (0.7852, -1.118, 1.79), (1.962, 0.0, 1.805), (-0.6942, 0.0, 1.813), (0.246, -1.117, 1.794), (1.93, -0.6931, 1.805), (-0.8054, -0.2302, 1.817), (1.075, -1.118, 1.789), (2.0, 0.0, 1.804), (1.868, -1.109, 1.79), (-0.7826, -1.104, 1.801), (-0.1364, -1.167, 0.3395), (-0.1228, -0.2487, 0.3314), (1.148, -1.344, 0.3426), (1.148, -0.1228, 0.3398), (-0.1132, -1.297, 0.3438), (0.03453, -0.1258, 0.3298), (0.6062, -0.06075, 0.3397), (0.6063, -1.405, 0.3426), (-0.1519, -0.5935, 0.3377), (1.21, -0.5916, 0.3384), (0.3166, -1.405, 0.3392), (0.317, -0.06089, 0.3361), (1.21, -0.8796, 0.3381), (-0.1519, -0.8769, 0.3375), (0.7197, -0.06077, 0.3391), (0.7192, -1.405, 0.3416), (-0.06522, -1.17, 0.6376), (1.089, -1.294, 0.6474), (-0.05535, -0.2719, 0.6277), (1.087, -0.1746, 0.6329), (-0.03302, -1.272, 0.6607), (0.04301, -0.1702, 0.6343), (0.6058, -0.1371, 0.6422), (0.6063, -1.328, 0.654), (-0.07312, -0.5961, 0.6319), (1.131, -0.5947, 0.6311), (0.3217, -1.328, 0.6523), (0.3218, -0.1371, 0.6405), (1.131, -0.8777, 0.6313), (-0.07315, -0.8757, 0.6318), (0.7163, -0.1371, 0.6418), (0.7172, -1.328, 0.6536), (-0.3906, -1.064, 1.228), (-0.1222, 0.0, 1.218), (1.468, -1.101, 1.223), (1.526, 0.0, 1.207), (-0.1509, -1.116, 1.261), (-0.1463, 0.0, 1.259), (0.6886, 0.0, 1.245), (0.69, -1.118, 1.249), (-0.3934, 0.0, 1.221), (1.52, -0.4629, 1.207), (0.2695, -1.118, 1.252), (0.2695, 0.0, 1.264), (1.503, -0.7425, 1.208), (-0.3954, -0.8528, 1.223), (0.9074, 0.0, 1.245), (0.8952, -1.119, 1.248), (-0.06244, -0.2695, 0.5966), (1.094, -0.1691, 0.6021), (-0.04144, -1.275, 0.6274), (0.04212, -0.1656, 0.6023), (0.6058, -0.129, 0.6104), (0.6063, -1.336, 0.6213), (-0.08139, -0.5958, 0.601), (1.139, -0.5944, 0.6004), (0.3211, -1.336, 0.6194), (0.3213, -0.1291, 0.6085), (1.14, -0.8779, 0.6005), (-0.08143, -0.8759, 0.6009), (0.7167, -0.1291, 0.61), (0.7174, -1.336, 0.6208), (-0.07269, -1.169, 0.6063), (1.095, -1.299, 0.6154), (-0.0599, -1.17, 0.6599), (1.085, -1.29, 0.6702), (-0.05031, -0.2516, 0.6498), (1.083, -0.1784, 0.6549), (-0.02703, -1.27, 0.6844), (0.04365, -0.1575, 0.6571), (0.6057, -0.1268, 0.6648), (0.6063, -1.322, 0.6773), (-0.06723, -0.5963, 0.6539), (1.125, -0.5949, 0.653), (0.322, -1.322, 0.6757), (0.3222, -0.1428, 0.6632), (1.125, -0.8775, 0.6532), (-0.06726, -0.8757, 0.6538), (0.7161, -0.1269, 0.6644), (0.7171, -1.322, 0.6769), (-0.7288, -0.971, 1.477), (1.842, -0.9794, 1.454), (-0.4317, 0.0, 1.47), (1.951, 0.0, 1.447), (-0.3198, -1.003, 1.503), (-0.3149, 0.0, 1.532), (0.7596, 0.0, 1.5), (0.7613, -1.005, 1.491), (-0.6326, 0.0, 1.472), (1.919, -0.03833, 1.449), (0.2207, -1.004, 1.497), (0.2209, 0.0, 1.537), (1.888, -0.6288, 1.451), (-0.7375, -0.8342, 1.476), (1.073, 0.0, 1.501), (1.049, -1.005, 1.489), (-0.2769, 0.0, 1.344), (1.738, 0.0, 1.327), (-0.2354, -1.059, 1.382), (-0.2306, 0.0, 1.395), (0.7241, 0.0, 1.373), (0.7256, -1.062, 1.37), (-0.513, 0.0, 1.346), (1.719, -0.2506, 1.328), (0.2451, -1.061, 1.374), (0.2452, 0.0, 1.401), (1.695, -0.6856, 1.329), (-0.5665, -0.8435, 1.35), (0.9902, 0.0, 1.373), (0.972, -1.062, 1.368), (-0.5597, -1.017, 1.353), (1.655, -1.04, 1.339)], [], [(99, 92, 7, 27), (67, 60, 11, 29), (95, 91, 6, 15), (105, 94, 4, 44), (103, 93, 5, 37), (63, 59, 10, 17), (73, 62, 8, 46), (71, 61, 9, 38), (101, 95, 15, 33), (92, 96, 14, 7), (69, 63, 17, 35), (60, 64, 16, 11), (102, 97, 20, 32), (70, 65, 22, 34), (106, 98, 21, 45), (74, 66, 23, 47), (104, 99, 27, 40), (72, 67, 29, 41), (94, 100, 26, 4), (62, 68, 28, 8), (98, 101, 33, 21), (66, 69, 35, 23), (96, 102, 32, 14), (64, 70, 34, 16), (100, 103, 37, 26), (68, 71, 38, 28), (91, 104, 40, 6), (59, 72, 41, 10), (97, 105, 44, 20), (65, 73, 46, 22), (93, 106, 45, 5), (61, 74, 47, 9), (36, 53, 57, 1), (13, 48, 58, 2), (31, 52, 48, 13), (43, 55, 49, 19), (0, 56, 50, 24), (39, 54, 51, 25), (19, 49, 52, 31), (24, 50, 53, 36), (2, 58, 54, 39), (1, 57, 55, 43), (113, 107, 60, 67), (109, 121, 59, 63), (119, 108, 62, 73), (117, 122, 61, 71), (115, 109, 63, 69), (107, 110, 64, 60), (116, 111, 65, 70), (120, 112, 66, 74), (118, 113, 67, 72), (108, 114, 68, 62), (112, 115, 69, 66), (110, 116, 70, 64), (114, 117, 71, 68), (121, 118, 72, 59), (111, 119, 73, 65), (122, 120, 74, 61), (131, 125, 77, 83), (127, 123, 75, 79), (137, 126, 78, 89), (135, 124, 76, 87), (133, 127, 79, 85), (125, 128, 80, 77), (134, 129, 81, 86), (138, 130, 82, 90), (136, 131, 83, 88), (126, 132, 84, 78), (130, 133, 85, 82), (128, 134, 86, 80), (132, 135, 87, 84), (123, 136, 88, 75), (129, 137, 89, 81), (124, 138, 90, 76), (161, 155, 92, 99), (157, 169, 91, 95), (167, 156, 94, 105), (165, 170, 93, 103), (163, 157, 95, 101), (155, 158, 96, 92), (164, 159, 97, 102), (168, 160, 98, 106), (166, 161, 99, 104), (156, 162, 100, 94), (160, 163, 101, 98), (158, 164, 102, 96), (162, 165, 103, 100), (169, 166, 104, 91), (159, 167, 105, 97), (170, 168, 106, 93), (76, 90, 120, 122), (81, 89, 119, 111), (75, 88, 118, 121), (84, 87, 117, 114), (80, 86, 116, 110), (82, 85, 115, 112), (78, 84, 114, 108), (88, 83, 113, 118), (90, 82, 112, 120), (86, 81, 111, 116), (77, 80, 110, 107), (85, 79, 109, 115), (87, 76, 122, 117), (89, 78, 108, 119), (79, 75, 121, 109), (83, 77, 107, 113), (5, 45, 138, 124), (20, 44, 137, 129), (6, 40, 136, 123), (26, 37, 135, 132), (14, 32, 134, 128), (21, 33, 133, 130), (4, 26, 132, 126), (40, 27, 131, 136), (45, 21, 130, 138), (32, 20, 129, 134), (7, 14, 128, 125), (33, 15, 127, 133), (37, 5, 124, 135), (44, 4, 126, 137), (15, 6, 123, 127), (27, 7, 125, 131), (1, 43, 154, 140), (18, 42, 153, 145), (2, 39, 152, 139), (24, 36, 151, 148), (12, 30, 150, 144), (19, 31, 149, 146), (0, 24, 148, 142), (39, 25, 147, 152), (43, 19, 146, 154), (30, 18, 145, 150), (3, 12, 144, 141), (31, 13, 143, 149), (36, 1, 140, 151), (42, 0, 142, 153), (13, 2, 139, 143), (25, 3, 141, 147), (140, 154, 168, 170), (145, 153, 167, 159), (139, 152, 166, 169), (148, 151, 165, 162), (144, 150, 164, 158), (146, 149, 163, 160), (142, 148, 162, 156), (152, 147, 161, 166), (154, 146, 160, 168), (150, 145, 159, 164), (141, 144, 158, 155), (149, 143, 157, 163), (151, 140, 170, 165), (153, 142, 156, 167), (143, 139, 169, 157), (147, 141, 155, 161)])
me_pants.polygons.foreach_set('use_smooth', [True] * 154)
me_pants.polygons.foreach_set('material_index', [0, 2, 0, 0, 0, 2, 2, 2, 0, 0, 2, 2, 0, 2, 0, 2, 0, 2, 0, 2, 0, 2, 0, 2, 0, 2, 0, 2, 0, 2, 0, 2, 0, 0, 0, 0, 0, 0, 0, 0, 0, 0, 0, 0, 0, 0, 0, 0, 0, 0, 0, 0, 0, 0, 0, 0, 0, 0, 0, 0, 0, 0, 0, 0, 0, 0, 0, 0, 0, 0, 0, 0, 0, 0, 0, 0, 0, 0, 0, 0, 0, 0, 0, 0, 0, 0, 0, 0, 0, 0, 0, 0, 0, 0, 0, 0, 0, 0, 0, 0, 0, 0, 0, 0, 0, 0, 0, 0, 0, 0, 0, 0, 0, 0, 0, 0, 0, 0, 0, 0, 0, 0, 0, 0, 0, 0, 0, 0, 0, 0, 0, 0, 0, 0, 0, 0, 0, 0, 0, 0, 0, 0, 0, 0, 0, 0, 0, 0, 0, 0, 0, 0, 0, 0])
me_pants.materials.append(mat_red_flat)
me_pants.materials.append(mat_red_shiny)
me_pants.materials.append(mat_white)
me_pants.use_remesh_preserve_volume = False
me_pants.use_remesh_preserve_attributes = False
me_pants.use_mirror_vertex_groups = False
me_pants.update()
me_shoes = bpy.data.meshes.new('Shoes')
me_shoes.from_pydata([(1.013, -0.1814, 0.2768), (1.011, -1.284, 0.2777), (-0.01782, -1.257, 0.2574), (-0.01782, -0.2089, 0.2574), (0.04697, -0.1691, 0.2295), (0.04697, -1.297, 0.2295), (0.6063, -0.1691, 0.2295), (0.6063, -1.297, 0.2295), (1.003, -0.1998, -0.4064), (1.001, -1.265, -0.4069), (-0.2166, -1.251, -0.382), (-0.2166, -0.2143, -0.382), (0.04697, -0.1993, -0.406), (0.04697, -1.266, -0.406), (0.6063, -0.1993, -0.406), (0.6063, -1.266, -0.406), (2.003, -0.2289, 0.04696), (2.002, -1.272, 0.04689), (1.998, -0.23, -0.3369), (1.997, -1.271, -0.3368), (1.025, -0.5967, 0.3296), (-0.03821, -0.5967, 0.2649), (1.003, -0.5967, -0.4362), (-0.2311, -0.5967, -0.3922), (0.04697, -0.5967, -0.4362), (0.6063, -0.5967, -0.4362), (2.018, -0.6137, 0.05921), (2.012, -0.6137, -0.35), (0.3266, -0.1691, 0.2295), (0.3266, -1.297, 0.2295), (0.3266, -0.1993, -0.406), (0.3266, -1.266, -0.406), (0.3266, -0.5967, -0.4362), (1.025, -0.8746, 0.3296), (1.003, -0.8746, -0.4362), (2.018, -0.8916, 0.05921), (2.012, -0.8916, -0.35), (-0.03821, -0.8746, 0.2649), (-0.2311, -0.8746, -0.3922), (0.04697, -0.8746, -0.4362), (0.6063, -0.8746, -0.4362), (0.3266, -0.8746, -0.4362), (0.7152, -0.1691, 0.2295), (0.7152, -1.297, 0.2295), (0.7152, -0.1993, -0.406), (0.7152, -1.266, -0.406), (0.7152, -0.5967, -0.4362), (0.7152, -0.8746, -0.4362)], [], [(29, 5, 13, 31), (42, 0, 8, 44), (43, 7, 15, 45), (39, 13, 10, 38), (41, 31, 13, 39), (47, 45, 15, 40), (28, 6, 14, 30), (21, 3, 11, 23), (5, 2, 10, 13), (3, 4, 12, 11), (8, 0, 16, 18), (35, 17, 19, 36), (22, 8, 18, 27), (1, 9, 19, 17), (33, 1, 17, 35), (12, 24, 23, 11), (30, 32, 24, 12), (44, 46, 25, 14), (37, 21, 23, 38), (16, 26, 27, 18), (34, 22, 27, 36), (0, 20, 26, 16), (7, 29, 31, 15), (40, 15, 31, 41), (4, 28, 30, 12), (14, 25, 32, 30), (24, 39, 38, 23), (32, 41, 39, 24), (46, 47, 40, 25), (26, 35, 36, 27), (20, 33, 35, 26), (2, 37, 38, 10), (9, 34, 36, 19), (25, 40, 41, 32), (6, 42, 44, 14), (1, 43, 45, 9), (34, 9, 45, 47), (8, 22, 46, 44), (22, 34, 47, 46)])
me_shoes.polygons.foreach_set('use_smooth', [True] * 39)
me_shoes.polygons.foreach_set('material_index', [0, 0, 0, 2, 2, 2, 0, 0, 0, 0, 0, 0, 2, 0, 0, 2, 2, 2, 0, 0, 2, 0, 0, 2, 0, 2, 2, 2, 2, 0, 0, 0, 2, 2, 0, 0, 2, 2, 2])
me_shoes.materials.append(mat_black_shiny)
me_shoes.materials.append(mat_red_shiny)
me_shoes.materials.append(mat_black_flat)
me_shoes.use_remesh_preserve_volume = False
me_shoes.use_remesh_preserve_attributes = False
me_shoes.use_mirror_vertex_groups = False
me_shoes.update()
me_belt = bpy.data.meshes.new('Belt')
me_belt.from_pydata([(2.013, -0.004248, 2.425), (1.86, -1.448, 2.4), (-0.9223, -1.442, 2.383), (-1.218, -0.004248, 2.384), (-0.1307, -1.475, 2.38), (0.8955, -1.474, 2.385), (2.046, -0.4327, 2.45), (-0.98, -1.069, 2.401), (0.3822, -1.475, 2.382), (2.087, -0.8515, 2.443), (-0.982, -1.063, 2.424), (1.175, -1.475, 2.386), (-0.1769, -1.334, 2.055), (0.8762, -1.334, 2.055), (2.0, -0.004248, 2.128), (1.886, -1.287, 2.075), (-0.9126, -1.28, 2.067), (-1.154, -0.004248, 2.098), (2.047, -0.4036, 2.103), (-0.9443, -0.8275, 2.105), (0.3495, -1.334, 2.055), (2.087, -0.7718, 2.109), (-0.9496, -0.9804, 2.102), (1.161, -1.335, 2.055), (2.12, -0.004248, 2.598), (2.034, -0.6457, 2.585), (2.119, -0.004248, 1.953), (2.034, -0.5916, 1.967), (2.027, -0.04164, 2.425), (1.996, -0.03914, 2.128), (2.11, -0.06119, 2.599), (2.109, -0.05622, 1.952)], [], [(21, 9, 1, 15), (12, 4, 2, 16), (19, 7, 3, 17), (20, 8, 4, 12), (23, 11, 5, 13), (29, 14, 26, 31), (22, 10, 7, 19), (13, 5, 8, 20), (18, 6, 9, 21), (16, 2, 10, 22), (15, 1, 11, 23), (31, 30, 25, 27), (6, 18, 27, 25), (28, 6, 25, 30), (18, 29, 31, 27), (26, 24, 30, 31), (0, 28, 30, 24)])
me_belt.polygons.foreach_set('use_smooth', [1, 1, 1, 1, 1, 0, 1, 1, 1, 1, 1, 1, 1, 0, 0, 1, 0])
me_belt.polygons.foreach_set('material_index', [0, 0, 0, 0, 0, 2, 0, 0, 0, 0, 0, 2, 2, 2, 2, 0, 2])
me_belt.materials.append(mat_black_shiny)
me_belt.materials.append(mat_red_shiny)
me_belt.materials.append(mat_gold_shiny)
me_belt.use_remesh_preserve_volume = False
me_belt.use_remesh_preserve_attributes = False
me_belt.use_mirror_vertex_groups = False
me_belt.update()
me_santa_hat = bpy.data.meshes.new('Santa Hat')
me_santa_hat.from_pydata([(-0.123, -0.4281, 5.175), (-0.123, 0.4985, 5.175), (0.8036, 0.4985, 5.175), (0.8036, -0.4281, 5.175), (0.001836, -0.1497, 6.102), (0.001836, 0.2201, 6.102), (0.6578, 0.2201, 6.102), (0.6578, -0.1497, 6.102), (-0.2765, -0.4281, 5.366), (-0.2765, 0.4985, 5.366), (0.9361, 0.4985, 5.366), (0.9361, -0.4281, 5.366), (-0.123, -0.4281, 5.175), (-0.123, 0.4985, 5.175), (0.8036, 0.4985, 5.175), (0.8036, -0.4281, 5.175), (-0.123, -0.4281, 5.366), (-0.123, 0.4985, 5.366), (0.8036, 0.4985, 5.366), (0.8036, -0.4281, 5.366), (-0.604, -0.9091, 5.076), (-0.604, 0.9795, 5.076), (1.285, 0.9795, 5.076), (1.285, -0.9091, 5.076), (-0.604, -0.9091, 5.466), (-0.604, 0.9795, 5.466), (1.285, 0.9795, 5.466), (1.285, -0.9091, 5.466), (0.2381, -0.06702, 7.055), (0.2381, 0.1374, 7.055), (0.4425, 0.1374, 7.055), (0.4425, -0.06702, 7.055), (0.1415, -0.1903, 6.937), (0.1415, 0.2786, 6.937), (0.5391, 0.2786, 6.937), (0.5391, -0.1903, 6.937), (0.1415, -0.1903, 7.425), (0.1415, 0.2786, 7.425), (0.5391, 0.2786, 7.425), (0.5391, -0.1903, 7.425)], [], [(8, 9, 17, 16), (9, 10, 18, 17), (10, 11, 19, 18), (11, 8, 16, 19), (0, 1, 2, 3), (4, 7, 31, 28), (4, 5, 9, 8), (5, 6, 10, 9), (6, 7, 11, 10), (7, 4, 8, 11), (16, 17, 25, 24), (17, 18, 26, 25), (18, 19, 27, 26), (19, 16, 24, 27), (0, 3, 15, 12), (3, 2, 14, 15), (2, 1, 13, 14), (1, 0, 12, 13), (24, 25, 21, 20), (25, 26, 22, 21), (26, 27, 23, 22), (27, 24, 20, 23), (12, 15, 23, 20), (15, 14, 22, 23), (14, 13, 21, 22), (13, 12, 20, 21), (7, 6, 30, 31), (6, 5, 29, 30), (5, 4, 28, 29), (29, 28, 32, 33), (30, 29, 33, 34), (31, 30, 34, 35), (28, 31, 35, 32), (32, 35, 39, 36), (39, 38, 37, 36), (35, 34, 38, 39), (34, 33, 37, 38), (33, 32, 36, 37)])
me_santa_hat.polygons.foreach_set('use_smooth', [True] * 38)
me_santa_hat.polygons.foreach_set('material_index', [0, 0, 0, 0, 0, 0, 0, 0, 0, 0, 1, 1, 1, 1, 0, 0, 0, 0, 1, 1, 1, 1, 0, 0, 0, 0, 0, 0, 0, 1, 1, 1, 1, 1, 1, 1, 1, 1])
me_santa_hat.materials.append(mat_red_flat)
me_santa_hat.materials.append(mat_white)
me_santa_hat.materials.append(mat_red_shiny)
me_santa_hat.use_remesh_preserve_volume = False
me_santa_hat.use_remesh_preserve_attributes = False
me_santa_hat.use_mirror_vertex_groups = False
me_santa_hat.update()
arm_armature = bpy.data.armatures.new('Armature')  # bones are not reproduced

# ---- objects
ob_lamp_002 = bpy.data.objects.new('Lamp.002', light_lamp_002)
ob_eyes = bpy.data.objects.new('eyes', me_eyes)
ob_eye_lids = bpy.data.objects.new('eye_lids', me_eye_lids)
ob_santa_body = bpy.data.objects.new('Santa Body', me_santa_body)
ob_santa_coat = bpy.data.objects.new('Santa Coat', me_santa_coat)
ob_pants = bpy.data.objects.new('Pants', me_pants)
ob_shoes = bpy.data.objects.new('Shoes', me_shoes)
ob_belt = bpy.data.objects.new('Belt', me_belt)
ob_santa_hat = bpy.data.objects.new('Santa Hat', me_santa_hat)
ob_lamp_001 = bpy.data.objects.new('Lamp.001', light_lamp_001)
ob_lamp = bpy.data.objects.new('Lamp', light_lamp)
ob_camera = bpy.data.objects.new('Camera', cam_camera)
ob_armature = bpy.data.objects.new('Armature', arm_armature)
ob_point_002 = bpy.data.objects.new('Point.002', light_point_002)
ob_point_001 = bpy.data.objects.new('Point.001', light_point_001)
ob_point = bpy.data.objects.new('Point', light_point)

# ---- transforms, parenting, visibility, modifiers, constraints
ob_lamp_002.location = (-2.276, -1.691, 2.991)
ob_lamp_002.rotation_euler = (0.6503, 0.05522, 1.866)
ob_lamp_002.lock_rotations_4d = False
ob_lamp_002.empty_display_type = 'ARROWS'
ob_lamp_002.color = (0.0, 0.0, 0.0, 0.0)
ob_lamp_002.lineart.crease_threshold = 0.0
ob_eyes.parent = ob_armature
ob_eyes.location = (0.0, 1.49e-08, 0.0)
ob_eyes.lock_rotations_4d = False
ob_eyes.empty_display_type = 'ARROWS'
ob_eyes.lineart.crease_threshold = 0.0
_vg = ob_eyes.vertex_groups.new(name='back')
for _i, _w in zip([0, 1, 2, 3, 4, 5, 6, 7, 8, 9, 10, 11, 12, 13, 14, 15, 16, 17, 18, 19, 20, 21, 22, 23], [0.04159, 0.03996, 0.03557, 0.03873, 0.05176, 0.04272, 0.03467, 0.03904, 0.04159, 0.03996, 0.03557, 0.03873, 0.05176, 0.04272, 0.03467, 0.03904, 0.03557, 0.03571, 0.03857, 0.03873, 0.03494, 0.03467, 0.0388, 0.03904]): _vg.add([_i], _w, 'REPLACE')
_vg = ob_eyes.vertex_groups.new(name='shoulder.R')
_vg = ob_eyes.vertex_groups.new(name='bicep.L')
_vg = ob_eyes.vertex_groups.new(name='Head')
_vg.add([0, 1, 2, 3, 4, 5, 6, 7, 8, 9, 10, 11, 12, 13, 14, 15, 16, 17, 18, 19, 20, 21, 22, 23], 1.0, 'REPLACE')
_vg = ob_eyes.vertex_groups.new(name='bicep.R')
_vg = ob_eyes.vertex_groups.new(name='forarm.L')
_vg = ob_eyes.vertex_groups.new(name='calf.L')
_vg = ob_eyes.vertex_groups.new(name='foot.L')
_vg = ob_eyes.vertex_groups.new(name='foot.R')
_vg = ob_eyes.vertex_groups.new(name='forarm.R')
_vg = ob_eyes.vertex_groups.new(name='thumb_bottom.R')
_vg = ob_eyes.vertex_groups.new(name='thumb_top.R')
_vg = ob_eyes.vertex_groups.new(name='pointer_finger_bottom.R')
_vg = ob_eyes.vertex_groups.new(name='pointer_finger_top.R')
_vg = ob_eyes.vertex_groups.new(name='ring_finger_bottom.R')
_vg = ob_eyes.vertex_groups.new(name='ring_finger_top.R')
_vg = ob_eyes.vertex_groups.new(name='pinky_finger_bottom.R')
_vg = ob_eyes.vertex_groups.new(name='pinky_finger_top.R')
_vg = ob_eyes.vertex_groups.new(name='calf.R')
_vg = ob_eyes.vertex_groups.new(name='thigh.R')
_vg = ob_eyes.vertex_groups.new(name='eye.R')
_vg.add([0, 1, 2, 3, 4, 5, 6, 7, 8, 9, 10, 11, 12, 13, 14, 15, 16, 17, 18, 19, 20, 21, 22, 23], 1.0, 'REPLACE')
_vg = ob_eyes.vertex_groups.new(name='shoulder.L')
_vg = ob_eyes.vertex_groups.new(name='thumb_top.L')
_vg = ob_eyes.vertex_groups.new(name='thumb_bottom.L')
_vg = ob_eyes.vertex_groups.new(name='thigh.L')
_vg = ob_eyes.vertex_groups.new(name='pinky_finger_bottom.L')
_vg = ob_eyes.vertex_groups.new(name='pinky_finger_top.L')
_vg = ob_eyes.vertex_groups.new(name='pointer_finger_bottom.L')
_vg = ob_eyes.vertex_groups.new(name='pointer_finger_top.L')
_vg = ob_eyes.vertex_groups.new(name='ring_finger_bottom.L')
_vg = ob_eyes.vertex_groups.new(name='ring_finger_top.L')
_vg = ob_eyes.vertex_groups.new(name='eye.L')
_vg = ob_eyes.vertex_groups.new(name='Hidden')
_vg = ob_eyes.vertex_groups.new(name='hand.R')
_vg = ob_eyes.vertex_groups.new(name='hand.L')
_vg = ob_eyes.vertex_groups.new(name='eye_lid.R')
_vg = ob_eyes.vertex_groups.new(name='eye_lid.L')
_m = ob_eyes.modifiers.new('Mirror', 'MIRROR')
_m.use_axis = (False, True, False)
_m = ob_eyes.modifiers.new('Subsurf', 'SUBSURF')
_m.uv_smooth = 'PRESERVE_CORNERS'
_m.quality = 1
_m.render_levels = 1
_m.show_only_control_edges = False
_m = ob_eyes.modifiers.new('Armature', 'ARMATURE')
_m.object = ob_armature
_m = ob_eyes.modifiers.new('Mask', 'MASK')
_m.vertex_group = 'Hidden'
_m.invert_vertex_group = True
ob_eye_lids.parent = ob_armature
ob_eye_lids.location = (0.0, 0.0, 0.0)
ob_eye_lids.lock_rotations_4d = False
ob_eye_lids.empty_display_type = 'ARROWS'
ob_eye_lids.lineart.crease_threshold = 0.0
_vg = ob_eye_lids.vertex_groups.new(name='back')
_vg = ob_eye_lids.vertex_groups.new(name='shoulder.R')
_vg = ob_eye_lids.vertex_groups.new(name='bicep.L')
_vg = ob_eye_lids.vertex_groups.new(name='Head')
_vg.add([0, 1, 2, 3, 4, 5, 6, 7, 8, 9, 10, 11, 12, 13, 14, 15], 1.0, 'REPLACE')
_vg = ob_eye_lids.vertex_groups.new(name='bicep.R')
_vg = ob_eye_lids.vertex_groups.new(name='forarm.L')
_vg = ob_eye_lids.vertex_groups.new(name='calf.L')
_vg = ob_eye_lids.vertex_groups.new(name='foot.L')
_vg = ob_eye_lids.vertex_groups.new(name='foot.R')
_vg = ob_eye_lids.vertex_groups.new(name='forarm.R')
_vg = ob_eye_lids.vertex_groups.new(name='thumb_bottom.R')
_vg = ob_eye_lids.vertex_groups.new(name='thumb_top.R')
_vg = ob_eye_lids.vertex_groups.new(name='pointer_finger_bottom.R')
_vg = ob_eye_lids.vertex_groups.new(name='pointer_finger_top.R')
_vg = ob_eye_lids.vertex_groups.new(name='ring_finger_bottom.R')
_vg = ob_eye_lids.vertex_groups.new(name='ring_finger_top.R')
_vg = ob_eye_lids.vertex_groups.new(name='pinky_finger_bottom.R')
_vg = ob_eye_lids.vertex_groups.new(name='pinky_finger_top.R')
_vg = ob_eye_lids.vertex_groups.new(name='calf.R')
_vg = ob_eye_lids.vertex_groups.new(name='thigh.R')
_vg = ob_eye_lids.vertex_groups.new(name='eye.R')
_vg = ob_eye_lids.vertex_groups.new(name='shoulder.L')
_vg = ob_eye_lids.vertex_groups.new(name='thumb_top.L')
_vg = ob_eye_lids.vertex_groups.new(name='thumb_bottom.L')
_vg = ob_eye_lids.vertex_groups.new(name='thigh.L')
_vg = ob_eye_lids.vertex_groups.new(name='pinky_finger_bottom.L')
_vg = ob_eye_lids.vertex_groups.new(name='pinky_finger_top.L')
_vg = ob_eye_lids.vertex_groups.new(name='pointer_finger_bottom.L')
_vg = ob_eye_lids.vertex_groups.new(name='pointer_finger_top.L')
_vg = ob_eye_lids.vertex_groups.new(name='ring_finger_bottom.L')
_vg = ob_eye_lids.vertex_groups.new(name='ring_finger_top.L')
_vg = ob_eye_lids.vertex_groups.new(name='eye.L')
_vg = ob_eye_lids.vertex_groups.new(name='Hidden')
_vg = ob_eye_lids.vertex_groups.new(name='hand.R')
_vg = ob_eye_lids.vertex_groups.new(name='hand.L')
_vg = ob_eye_lids.vertex_groups.new(name='eye_lid.R')
_vg = ob_eye_lids.vertex_groups.new(name='eye_lid.L')
_m = ob_eye_lids.modifiers.new('Mirror', 'MIRROR')
_m.use_axis = (False, True, False)
_m.use_clip = True
_m.merge_threshold = 1e-07
_m = ob_eye_lids.modifiers.new('Subsurf', 'SUBSURF')
_m.uv_smooth = 'PRESERVE_CORNERS'
_m.levels = 2
_m.render_levels = 3
_m.show_only_control_edges = False
_m = ob_eye_lids.modifiers.new('Armature', 'ARMATURE')
_m.object = ob_armature
_m = ob_eye_lids.modifiers.new('Mask', 'MASK')
_m.vertex_group = 'Hidden'
_m.invert_vertex_group = True
_m = ob_eye_lids.modifiers.new('Shrinkwrap', 'SHRINKWRAP')
_m.wrap_mode = 'ABOVE_SURFACE'
_m.target = ob_eyes
_m.offset = 0.04
_m = ob_eye_lids.modifiers.new('Solidify', 'SOLIDIFY')
_m.nonmanifold_thickness_mode = 'FIXED'
_m.nonmanifold_merge_threshold = 0.0003
ob_santa_body.parent = ob_armature
ob_santa_body.location = (0.0, 0.0, 0.0)
ob_santa_body.lock_rotations_4d = False
ob_santa_body.empty_display_type = 'ARROWS'
ob_santa_body.lineart.crease_threshold = 0.0
_vg = ob_santa_body.vertex_groups.new(name='back')
for _i, _w in zip([0, 1, 2, 3, 4, 5, 6, 7, 8, 9, 10, 11, 16, 17, 18, 19, 21, 22, 23, 24, 25, 29, 30, 31, 32, 33, 61, 62, 63, 64, 65, 66, 79, 80, 81, 82, 83, 84, 87, 95, 96, 105, 106, 107, 108, 109, 123, 129, 130, 131, 133, 138, 141, 142, 143, 145, 149, 164, 170, 177, 182, 185, 186, 187, 188, 191, 192, 194, 195, 196, 197, 198, 199, 200, 201, 202, 203, 204, 205, 206, 209, 213, 289, 290, 291, 292, 293, 294, 295, 296, 297, 298, 299, 300, 301, 302, 303, 304, 305, 306, 307, 308, 309, 310, 311, 312, 324, 325, 326, 327, 328, 329, 335, 336, 340, 341, 342, 364, 365, 366, 368, 369, 372, 374, 375, 377, 379, 384, 395, 398, 400, 401, 402, 449, 450, 452, 453, 456, 458, 459, 461, 464, 465, 466, 467, 468, 469, 470, 471, 472, 473, 474, 475, 476, 477, 478, 479, 480, 481, 482, 483, 484, 485, 486, 487, 488, 489, 490, 491, 492, 493, 494, 495, 496, 497, 498, 499, 500, 501, 502, 503, 504, 505, 506, 507, 508, 509, 510, 511, 512], [0.6003, 0.5596, 0.3927, 0.6929, 0.5407, 0.4304, 0.2343, 0.6169, 0.2259, 0.1733, 0.03792, 0.1773, 0.08729, 0.03812, 0.02598, 0.07259, 0.619, 0.2957, 0.1029, 0.1892, 0.02139, 0.5099, 0.3095, 0.1887, 0.1886, 0.07286, 0.6947, 0.6807, 0.6796, 0.7659, 0.6447, 0.6295, 0.602, 0.6231, 0.5356, 0.5234, 0.2024, 0.08017, 0.07531, 0.702, 0.7222, 0.7706, 0.2162, 0.1142, 0.1985, 0.02298, 0.6253, 0.5937, 0.5063, 0.1864, 0.06482, 0.6937, 0.4438, 0.3183, 0.02121, 0.04997, 0.6907, 0.00738, 0.006505, 0.003385, 0.001833, 0.04137, 0.05866, 0.005731, 0.01496, 0.0327, 0.0556, 0.02205, 0.05352, 0.008304, 0.002607, 0.005392, 0.05053, 0.05021, 0.04876, 0.4604, 0.4583, 0.3588, 0.2048, 0.1168, 0.007719, 0.652, 0.6628, 0.6499, 0.7019, 0.6892, 0.6953, 0.7744, 0.7084, 0.7409, 0.6503, 0.7022, 0.7093, 0.6629, 0.5679, 0.5621, 0.6793, 0.7179, 0.5409, 0.6732, 0.6547, 0.6062, 0.6756, 0.6555, 0.6328, 0.7538, 0.1441, 0.07445, 0.1777, 0.2076, 0.02665, 0.06453, 0.1585, 0.1972, 0.105, 0.1912, 0.107, 0.02641, 0.02441, 0.05668, 0.03261, 0.03786, 0.04968, 0.02404, 0.03602, 0.05091, 0.06011, 0.02068, 0.1244, 0.05143, 0.06743, 0.03227, 0.01333, 0.0132, 0.02834, 0.01631, 0.01893, 0.02484, 0.01202, 0.01801, 0.02546, 0.0122, 0.2153, 0.4351, 0.3665, 0.4131, 0.1585, 0.4041, 0.3493, 0.1912, 0.3516, 0.4022, 0.1196, 0.4846, 0.39, 0.2325, 0.3326, 0.2876, 0.304, 0.463, 0.564, 0.5067, 0.2271, 0.5115, 0.4296, 0.2503, 0.4873, 0.5021, 0.1679, 0.6276, 0.4919, 0.3382, 0.3965, 0.3729, 0.01896, 0.09886, 0.1018, 0.1413, 0.01069, 0.1109, 0.1132, 0.03643, 0.04008, 0.1261, 0.01149, 0.1113, 0.1112, 0.01061, 0.1279, 0.0584]): _vg.add([_i], _w, 'REPLACE')
_vg = ob_santa_body.vertex_groups.new(name='shoulder.R')
_vg.add([23, 28, 31, 36, 107, 112, 328, 329, 379, 380, 381, 382, 383, 384, 385, 386, 395, 396, 397, 398, 399, 400, 401, 402], 1.0, 'REPLACE')
_vg = ob_santa_body.vertex_groups.new(name='bicep.L')
_vg = ob_santa_body.vertex_groups.new(name='Head')
for _i, _w in zip([16, 17, 20, 36, 67, 68, 69, 70, 71, 72, 73, 74, 75, 76, 77, 78, 87, 88, 97, 98, 99, 100, 124, 125, 133, 134, 139, 140, 150, 151, 153, 154, 155, 156, 157, 158, 159, 160, 161, 162, 163, 164, 165, 166, 167, 168, 169, 170, 171, 172, 173, 174, 175, 176, 177, 178, 179, 180, 181, 182, 183, 184, 185, 186, 187, 188, 189, 190, 191, 192, 193, 194, 195, 196, 197, 198, 199, 200, 201, 209, 210, 214, 215, 218, 219, 220, 221, 222, 223, 224, 225, 226, 227, 228, 229, 230, 231, 232, 233, 234, 235, 236, 237, 238, 239, 240, 241, 242, 243, 244, 245, 246, 247, 248, 249, 250, 251, 252, 253, 254, 255, 256, 257, 258, 259, 260, 261, 262, 263, 264, 265, 266, 267, 268, 269, 270, 271, 272, 273, 274, 275, 276, 277, 278, 279, 280, 281, 282, 283, 284, 285, 286, 287, 288, 359, 360, 361, 362, 397, 403, 404, 405, 406, 407, 408, 409, 410, 411, 412, 413, 414], [1.0, 1.0, 1.0, 1.0, 1.0, 1.0, 1.0, 1.0, 1.0, 1.0, 1.0, 1.0, 1.0, 1.0, 1.0, 1.0, 1.0, 1.0, 1.0, 1.0, 1.0, 1.0, 1.0, 1.0, 1.0, 1.0, 1.0, 1.0, 1.0, 1.0, 1.0, 1.0, 1.0, 1.0, 1.0, 1.0, 1.0, 1.0, 1.0, 1.0, 1.0, 1.0, 1.0, 1.0, 1.0, 1.0, 1.0, 1.0, 1.0, 1.0, 1.0, 1.0, 1.0, 1.0, 1.0, 1.0, 1.0, 1.0, 1.0, 1.0, 1.0, 1.0, 1.0, 1.0, 1.0, 1.0, 1.0, 1.0, 1.0, 1.0, 1.0, 1.0, 1.0, 1.0, 1.0, 1.0, 1.0, 1.0, 1.0, 1.0, 1.0, 1.0, 1.0, 1.0, 1.0, 1.0, 1.0, 1.0, 1.0, 1.0, 1.0, 1.0, 1.0, 1.0, 1.0, 1.0, 1.0, 1.0, 1.0, 1.0, 1.0, 1.0, 1.0, 1.0, 1.0, 1.0, 1.0, 1.0, 1.0, 1.0, 1.0, 1.0, 1.0, 1.0, 1.0, 1.0, 1.0, 1.0, 1.0, 1.0, 1.0, 1.0, 1.0, 1.0, 1.0, 1.0, 1.0, 1.0, 1.0, 1.0, 1.0, 1.0, 1.0, 1.0, 1.0, 1.0, 1.0, 1.0, 1.0, 1.0, 1.0, 1.0, 1.0, 1.0, 1.0, 1.0, 1.0, 1.0, 1.0, 1.0, 1.0, 1.0, 1.0, 1.0, 1.0, 1.0, 1.0, 1.0, 0.5, 1.0, 1.0, 1.0, 1.0, 1.0, 1.0, 1.0, 1.0, 1.0, 1.0, 1.0, 1.0]): _vg.add([_i], _w, 'REPLACE')
_vg = ob_santa_body.vertex_groups.new(name='bicep.R')
for _i, _w in zip([37, 38, 39, 40, 113, 114, 330, 331, 379, 380, 381, 382, 383, 384, 385, 386, 395, 396, 397, 398, 399, 400, 401, 402], [1.0, 1.0, 1.0, 1.0, 1.0, 1.0, 1.0, 1.0, 1.0, 1.0, 1.0, 1.0, 1.0, 1.0, 1.0, 1.0, 0.5, 0.5, 0.5, 0.5, 0.5, 0.5, 0.5, 0.5]): _vg.add([_i], _w, 'REPLACE')
_vg = ob_santa_body.vertex_groups.new(name='forarm.L')
_vg = ob_santa_body.vertex_groups.new(name='calf.L')
_vg = ob_santa_body.vertex_groups.new(name='foot.L')
_vg = ob_santa_body.vertex_groups.new(name='foot.R')
for _i, _w in zip([12, 13, 14, 15, 26, 27, 34, 35, 41, 42, 43, 44, 45, 46, 47, 48, 49, 50, 51, 52, 85, 86, 89, 90, 91, 92, 93, 94, 110, 111, 115, 116, 126, 132, 135, 136, 137, 144, 146, 147, 148, 152, 207, 208, 211, 212, 216, 217, 449, 450, 451, 452, 453, 454, 455, 456, 457, 458, 459, 460, 461, 462, 463, 464], [1.0, 1.0, 1.0, 1.0, 1.0, 1.0, 1.0, 1.0, 1.0, 1.0, 1.0, 1.0, 1.0, 1.0, 1.0, 1.0, 1.0, 1.0, 1.0, 1.0, 1.0, 1.0, 1.0, 1.0, 1.0, 1.0, 1.0, 1.0, 1.0, 1.0, 1.0, 1.0, 1.0, 1.0, 1.0, 1.0, 1.0, 1.0, 1.0, 1.0, 1.0, 1.0, 1.0, 1.0, 1.0, 1.0, 1.0, 1.0, 0.5, 0.5, 0.5, 0.5, 0.5, 0.5, 0.5, 0.5, 0.5, 0.5, 0.5, 0.5, 0.5, 0.5, 0.5, 0.5]): _vg.add([_i], _w, 'REPLACE')
_vg = ob_santa_body.vertex_groups.new(name='forarm.R')
_vg.add([37, 38, 39, 40, 101, 102, 103, 104, 113, 114, 122, 127, 128, 314, 315, 330, 331, 337, 338, 343, 348, 349, 350, 355, 356, 357, 358], 1.0, 'REPLACE')
_vg = ob_santa_body.vertex_groups.new(name='thumb_bottom.R')
for _i, _w in zip([332, 333, 334, 339, 344, 345, 348, 351, 352, 353, 357, 424, 425, 426, 427, 429, 433, 437, 438, 439, 440, 441, 442, 443, 444, 445, 446, 447], [1.0, 1.0, 1.0, 1.0, 1.0, 1.0, 1.0, 1.0, 1.0, 1.0, 1.0, 0.25, 0.5, 0.5, 0.5, 0.75, 0.875, 1.0, 1.0, 1.0, 1.0, 1.0, 1.0, 1.0, 1.0, 0.25, 0.25, 0.25]): _vg.add([_i], _w, 'REPLACE')
_vg = ob_santa_body.vertex_groups.new(name='thumb_top.R')
for _i, _w in zip([320, 321, 322, 323, 332, 333, 334, 339, 437, 438, 439, 440, 441, 442, 443, 444], [1.0, 1.0, 1.0, 1.0, 1.0, 1.0, 1.0, 1.0, 0.5, 0.5, 0.5, 0.5, 0.75, 0.75, 0.75, 0.75]): _vg.add([_i], _w, 'REPLACE')
_vg = ob_santa_body.vertex_groups.new(name='pointer_finger_bottom.R')
for _i, _w in zip([53, 54, 55, 56, 344, 346, 351, 353, 423, 424, 425, 426, 427, 428, 429, 431, 433, 435, 437, 440, 441, 444, 445, 446, 447, 448], [1.0, 1.0, 1.0, 1.0, 1.0, 1.0, 1.0, 1.0, 0.25, 0.25, 1.0, 1.0, 1.0, 1.0, 0.75, 0.75, 0.875, 0.875, 0.5, 0.5, 0.25, 0.25, 1.0, 1.0, 1.0, 1.0]): _vg.add([_i], _w, 'REPLACE')
_vg = ob_santa_body.vertex_groups.new(name='pointer_finger_top.R')
for _i, _w in zip([53, 54, 55, 56, 316, 317, 318, 319, 425, 426, 427, 428, 445, 446, 447, 448], [1.0, 1.0, 1.0, 1.0, 1.0, 1.0, 1.0, 1.0, 0.5, 0.5, 0.5, 0.5, 0.75, 0.75, 0.75, 0.75]): _vg.add([_i], _w, 'REPLACE')
_vg = ob_santa_body.vertex_groups.new(name='ring_finger_bottom.R')
for _i, _w in zip([118, 120, 121, 313, 344, 346, 351, 353, 354, 357, 387, 388, 389, 390, 416, 417, 418, 419, 420, 422, 423, 424, 425, 426, 427, 428, 429, 430, 431, 432, 433, 434, 435, 436, 437, 440, 441, 444, 445, 446, 447, 448], [0.07229, 0.07115, 0.08513, 0.6577, 0.0006406, 0.7036, 0.01273, 0.1921, 0.08551, 0.04065, 0.9518, 0.9699, 0.9848, 0.9254, 0.04256, 0.3288, 0.04276, 0.1644, 0.02138, 0.02128, 0.9145, 0.7421, 0.09605, 0.0003203, 0.006364, 0.3518, 0.3754, 0.7312, 0.7739, 0.3063, 0.2838, 0.6944, 0.7388, 0.1957, 0.006364, 0.0003203, 0.003182, 0.0001601, 0.04802, 0.0001601, 0.003182, 0.1759]): _vg.add([_i], _w, 'REPLACE')
_vg = ob_santa_body.vertex_groups.new(name='ring_finger_top.R')
for _i, _w in zip([117, 118, 119, 120, 387, 388, 389, 390, 423, 424, 429, 430, 431, 432, 433, 434, 435, 436], [1.0, 1.0, 1.0, 1.0, 1.0, 1.0, 1.0, 1.0, 0.75, 0.75, 0.25, 0.25, 0.25, 0.25, 0.125, 0.125, 0.125, 0.125]): _vg.add([_i], _w, 'REPLACE')
_vg = ob_santa_body.vertex_groups.new(name='pinky_finger_bottom.R')
for _i, _w in zip([121, 313, 347, 349, 354, 391, 392, 393, 394, 415, 416, 417, 418, 419, 420, 421, 422, 430, 432, 434, 436], [1.0, 1.0, 1.0, 1.0, 1.0, 1.0, 1.0, 1.0, 1.0, 1.0, 1.0, 1.0, 1.0, 1.0, 1.0, 1.0, 1.0, 0.75, 0.75, 0.875, 0.875]): _vg.add([_i], _w, 'REPLACE')
_vg = ob_santa_body.vertex_groups.new(name='pinky_finger_top.R')
for _i, _w in zip([57, 58, 59, 60, 391, 392, 393, 394, 415, 416, 417, 418, 419, 420, 421, 422], [1.0, 1.0, 1.0, 1.0, 1.0, 1.0, 1.0, 1.0, 0.5, 0.5, 0.5, 0.5, 0.75, 0.75, 0.75, 0.75]): _vg.add([_i], _w, 'REPLACE')
_vg = ob_santa_body.vertex_groups.new(name='calf.R')
for _i, _w in zip([12, 13, 14, 15, 26, 27, 34, 35, 85, 86, 110, 111, 132, 144, 207, 208, 363, 364, 365, 366, 367, 368, 369, 370, 371, 372, 373, 374, 375, 376, 377, 378, 449, 450, 451, 452, 453, 454, 455, 456, 457, 458, 459, 460, 461, 462, 463, 464, 497, 498, 499, 500, 501, 502, 503, 504, 505, 506, 507, 508, 509, 510, 511, 512], [1.0, 1.0, 1.0, 1.0, 1.0, 1.0, 1.0, 1.0, 1.0, 1.0, 1.0, 1.0, 1.0, 1.0, 1.0, 1.0, 1.0, 1.0, 1.0, 1.0, 1.0, 1.0, 1.0, 1.0, 1.0, 1.0, 1.0, 1.0, 1.0, 1.0, 1.0, 1.0, 1.0, 1.0, 1.0, 1.0, 1.0, 1.0, 1.0, 1.0, 1.0, 1.0, 1.0, 1.0, 1.0, 1.0, 1.0, 1.0, 0.5, 0.5, 0.5, 0.5, 0.5, 0.5, 0.5, 0.5, 0.5, 0.5, 0.5, 0.5, 0.5, 0.5, 0.5, 0.5]): _vg.add([_i], _w, 'REPLACE')
_vg = ob_santa_body.vertex_groups.new(name='thigh.R')
for _i, _w in zip([9, 10, 11, 24, 25, 32, 33, 84, 108, 109, 143, 205, 206, 363, 364, 365, 366, 367, 368, 369, 370, 371, 372, 373, 374, 375, 376, 377, 378, 449, 450, 451, 452, 453, 454, 455, 456, 457, 458, 459, 460, 461, 462, 463, 464, 465, 466, 469, 470, 471, 472, 473, 475, 476, 478, 479, 481, 483, 485, 486, 487, 488, 489, 491, 492, 494, 495, 497, 498, 499, 500, 501, 502, 503, 504, 505, 506, 507, 508, 509, 510, 511, 512], [1.0, 1.0, 1.0, 1.0, 1.0, 1.0, 1.0, 1.0, 1.0, 1.0, 1.0, 1.0, 1.0, 1.0, 1.0, 1.0, 1.0, 1.0, 1.0, 1.0, 1.0, 1.0, 1.0, 1.0, 1.0, 1.0, 1.0, 1.0, 1.0, 0.5, 0.5, 0.5, 0.5, 0.5, 0.5, 0.5, 0.5, 0.5, 0.5, 0.5, 0.5, 0.5, 0.5, 0.5, 0.5, 0.5, 0.5, 0.5, 0.5, 0.5, 0.5, 0.5, 0.5, 0.5, 0.5, 0.5, 0.25, 0.25, 0.25, 0.25, 0.25, 0.25, 0.25, 0.25, 0.25, 0.25, 0.25, 1.0, 1.0, 1.0, 1.0, 1.0, 1.0, 1.0, 1.0, 1.0, 1.0, 1.0, 1.0, 1.0, 1.0, 1.0, 1.0]): _vg.add([_i], _w, 'REPLACE')
_vg = ob_santa_body.vertex_groups.new(name='eye.R')
_vg = ob_santa_body.vertex_groups.new(name='shoulder.L')
_vg = ob_santa_body.vertex_groups.new(name='thumb_top.L')
_vg = ob_santa_body.vertex_groups.new(name='thumb_bottom.L')
_vg = ob_santa_body.vertex_groups.new(name='thigh.L')
_vg = ob_santa_body.vertex_groups.new(name='pinky_finger_bottom.L')
_vg = ob_santa_body.vertex_groups.new(name='pinky_finger_top.L')
_vg = ob_santa_body.vertex_groups.new(name='pointer_finger_bottom.L')
_vg = ob_santa_body.vertex_groups.new(name='pointer_finger_top.L')
_vg = ob_santa_body.vertex_groups.new(name='ring_finger_bottom.L')
_vg = ob_santa_body.vertex_groups.new(name='ring_finger_top.L')
_vg = ob_santa_body.vertex_groups.new(name='eye.L')
_vg = ob_santa_body.vertex_groups.new(name='Hidden')
_vg.add([0, 1, 2, 3, 8, 9, 10, 11, 12, 13, 14, 15, 21, 22, 23, 24, 25, 26, 27, 29, 30, 31, 32, 33, 34, 35, 37, 38, 39, 40, 41, 42, 43, 44, 45, 46, 47, 48, 49, 50, 51, 52, 79, 80, 83, 84, 85, 86, 89, 90, 91, 92, 93, 94, 105, 106, 107, 108, 109, 110, 111, 113, 114, 115, 116, 126, 129, 131, 132, 135, 136, 137, 141, 143, 144, 146, 147, 148, 152, 202, 203, 205, 206, 207, 208, 211, 212, 216, 217, 308, 310, 329, 330, 331, 363, 364, 365, 366, 367, 368, 369, 370, 371, 372, 373, 374, 375, 376, 377, 378, 379, 380, 381, 382, 383, 384, 385, 386, 395, 398, 400, 401, 449, 450, 451, 452, 453, 454, 455, 456, 457, 458, 459, 460, 461, 462, 463, 464, 465, 466, 467, 468, 469, 470, 471, 472, 473, 474, 475, 476, 477, 478, 479, 480, 481, 482, 483, 484, 485, 486, 487, 488, 489, 490, 491, 492, 493, 494, 495, 496, 497, 498, 499, 500, 501, 502, 503, 504, 505, 506, 507, 508, 509, 510, 511, 512], 1.0, 'REPLACE')
_vg = ob_santa_body.vertex_groups.new(name='hand.R')
_vg.add([53, 54, 55, 56, 57, 58, 59, 60, 117, 118, 119, 120, 121, 122, 313, 314, 315, 316, 317, 318, 319, 320, 321, 322, 323, 332, 333, 334, 339, 343, 344, 345, 346, 347, 348, 349, 350, 351, 352, 353, 354, 355, 356, 357, 358, 387, 388, 389, 390, 391, 392, 393, 394, 415, 416, 417, 418, 419, 420, 421, 422, 423, 424, 425, 426, 427, 428, 429, 430, 431, 432, 433, 434, 435, 436, 437, 438, 439, 440, 441, 442, 443, 444, 445, 446, 447, 448], 1.0, 'REPLACE')
_vg = ob_santa_body.vertex_groups.new(name='hand.L')
_vg = ob_santa_body.vertex_groups.new(name='eye_lid.R')
_vg = ob_santa_body.vertex_groups.new(name='eye_lid.L')
_vg = ob_santa_body.vertex_groups.new(name='eyebrow.R')
_vg.add([88, 134, 403, 404, 405, 406, 407, 408], 1.0, 'REPLACE')
_vg = ob_santa_body.vertex_groups.new(name='eyebrow.L')
_m = ob_santa_body.modifiers.new('Mirror', 'MIRROR')
_m.use_axis = (False, True, False)
_m.use_clip = True
_m.merge_threshold = 0.009
_m = ob_santa_body.modifiers.new('Subsurf', 'SUBSURF')
_m.uv_smooth = 'PRESERVE_CORNERS'
_m.quality = 1
_m.render_levels = 1
_m = ob_santa_body.modifiers.new('Armature', 'ARMATURE')
_m.object = ob_armature
_m = ob_santa_body.modifiers.new('Mask', 'MASK')
_m.vertex_group = 'Hidden'
_m.invert_vertex_group = True
_m = ob_santa_body.modifiers.new('Decimate', 'DECIMATE')
_m.ratio = 0.4
ob_santa_coat.parent = ob_armature
ob_santa_coat.location = (0.0, 0.0, 0.0)
ob_santa_coat.lock_rotations_4d = False
ob_santa_coat.empty_display_type = 'ARROWS'
ob_santa_coat.lineart.crease_threshold = 0.0
_vg = ob_santa_coat.vertex_groups.new(name='forarm.R')
for _i, _w in zip([11, 12, 13, 14, 26, 27, 28, 29, 32, 33, 35, 36, 122, 123, 124, 125, 127, 130, 131, 132, 133, 134, 135, 136, 137, 138, 139, 140, 141, 142, 161, 162, 163, 164, 165, 166, 167, 168], [1.0, 1.0, 1.0, 1.0, 1.0, 1.0, 1.0, 1.0, 1.0, 1.0, 1.0, 1.0, 1.0, 1.0, 1.0, 1.0, 0.09107, 1.0, 1.0, 1.0, 1.0, 1.0, 1.0, 0.5, 0.5, 0.5, 0.5, 0.5, 0.5455, 0.04553, 1.0, 1.0, 1.0, 1.0, 1.0, 1.0, 1.0, 1.0]): _vg.add([_i], _w, 'REPLACE')
_vg = ob_santa_coat.vertex_groups.new(name='forarm.L')
_vg = ob_santa_coat.vertex_groups.new(name='bicep.R')
for _i, _w in zip([11, 12, 13, 14, 32, 33, 126, 127, 128, 129, 136, 137, 138, 139, 140, 141, 142, 143, 144, 145, 146], [1.0, 1.0, 1.0, 1.0, 1.0, 1.0, 1.0, 1.0, 1.0, 1.0, 1.0, 1.0, 1.0, 1.0, 1.0, 1.0, 0.5, 0.5, 0.5, 0.5, 0.5]): _vg.add([_i], _w, 'REPLACE')
_vg = ob_santa_coat.vertex_groups.new(name='bicep.L')
_vg = ob_santa_coat.vertex_groups.new(name='back')
for _i, _w in zip([0, 1, 2, 3, 4, 5, 6, 7, 8, 9, 10, 15, 16, 17, 18, 19, 20, 21, 22, 23, 24, 25, 30, 34, 37, 38, 39, 40, 41, 42, 43, 44, 45, 46, 47, 48, 49, 50, 51, 52, 53, 54, 55, 56, 57, 58, 59, 60, 61, 62, 63, 64, 65, 66, 67, 68, 69, 70, 71, 72, 73, 74, 75, 76, 77, 78, 79, 80, 81, 82, 83, 84, 85, 86, 87, 88, 89, 90, 91, 92, 93, 94, 95, 96, 97, 98, 99, 100, 101, 102, 103, 104, 105, 106, 107, 108, 109, 110, 111, 112, 113, 114, 115, 116, 117, 118, 119, 120, 121, 126, 127, 128, 136, 137, 139, 140, 141, 142, 143, 144, 146, 147, 148, 149, 150, 151, 152, 154, 155, 156, 157, 158, 160], [0.2971, 0.1994, 0.6026, 0.2354, 0.09619, 0.09409, 0.2413, 0.08331, 0.04145, 0.1127, 0.02612, 0.6346, 0.6449, 0.7588, 0.5933, 0.5627, 0.4821, 0.5353, 0.1937, 0.2053, 0.6893, 0.7086, 0.1073, 0.5602, 0.3768, 0.1407, 0.6624, 0.3105, 0.1527, 0.6676, 0.1894, 0.0673, 0.586, 0.5798, 0.5623, 0.7284, 0.6386, 0.6382, 0.7762, 0.7139, 0.7223, 0.5524, 0.6767, 0.673, 0.5916, 0.5157, 0.2336, 0.6978, 0.7261, 0.5296, 0.2636, 0.6978, 0.7258, 0.525, 0.2872, 0.6996, 0.7238, 0.5076, 0.4984, 0.7303, 0.6252, 0.6086, 0.7696, 0.7146, 0.7119, 0.4674, 0.6694, 0.6557, 0.576, 0.7284, 0.7298, 0.7282, 0.6218, 0.5662, 0.6042, 0.6472, 0.7151, 0.6635, 0.5157, 0.4905, 0.7115, 0.5263, 0.7764, 0.5042, 0.4963, 0.7308, 0.6261, 0.6113, 0.7755, 0.7155, 0.7108, 0.4636, 0.6699, 0.6566, 0.573, 0.729, 0.7306, 0.7288, 0.62, 0.5623, 0.6006, 0.6438, 0.7153, 0.6626, 0.5014, 0.4711, 0.7016, 0.5101, 0.7763, 0.01306, 0.02072, 0.04166, 0.006531, 0.02083, 0.02684, 0.02818, 0.01036, 0.03109, 0.01959, 0.06249, 0.08051, 0.1088, 0.4387, 0.09409, 0.04145, 0.02612, 0.2053, 0.1527, 0.0673, 0.09409, 0.04145, 0.2053, 0.1527]): _vg.add([_i], _w, 'REPLACE')
_vg = ob_santa_coat.vertex_groups.new(name='shoulder.R')
_vg.add([1, 5, 7, 8, 9, 10, 11, 12, 13, 14, 30, 31, 32, 33, 126, 127, 128, 129, 136, 137, 138, 139, 140, 141, 142, 143, 144, 145, 146, 147, 149, 150, 151, 153, 156, 157, 159], 1.0, 'REPLACE')
_vg = ob_santa_coat.vertex_groups.new(name='Head')
_vg = ob_santa_coat.vertex_groups.new(name='shoulder.L')
_m = ob_santa_coat.modifiers.new('Mirror', 'MIRROR')
_m.use_axis = (False, True, False)
_m.use_clip = True
_m.merge_threshold = 0.009
_m = ob_santa_coat.modifiers.new('Subsurf', 'SUBSURF')
_m.uv_smooth = 'PRESERVE_CORNERS'
_m.quality = 1
_m.render_levels = 1
_m.show_only_control_edges = False
_m = ob_santa_coat.modifiers.new('Armature', 'ARMATURE')
_m.object = ob_armature
_m = ob_santa_coat.modifiers.new('Decimate', 'DECIMATE')
_m.ratio = 0.4
ob_pants.parent = ob_armature
ob_pants.location = (0.0, 0.0, 0.0)
ob_pants.lock_rotations_4d = False
ob_pants.empty_display_type = 'ARROWS'
ob_pants.lineart.crease_threshold = 0.0
_vg = ob_pants.vertex_groups.new(name='thigh.R')
for _i, _w in zip([0, 1, 2, 3, 4, 5, 6, 7, 12, 13, 14, 15, 18, 19, 20, 21, 24, 25, 26, 27, 30, 31, 32, 33, 36, 37, 39, 40, 42, 43, 44, 45, 75, 76, 77, 78, 79, 80, 81, 82, 83, 84, 85, 86, 87, 88, 89, 90, 91, 92, 93, 94, 95, 96, 97, 98, 99, 100, 101, 102, 103, 104, 105, 106, 107, 108, 109, 110, 111, 112, 113, 114, 115, 116, 117, 118, 119, 120, 121, 122, 123, 124, 125, 126, 127, 128, 129, 130, 131, 132, 133, 134, 135, 136, 137, 138, 139, 140, 141, 142, 143, 144, 145, 146, 147, 148, 149, 150, 151, 152, 153, 154, 155, 156, 157, 158, 159, 160, 161, 162, 163, 164, 165, 166, 167, 168, 169, 170], [1.0, 1.0, 1.0, 1.0, 1.0, 1.0, 1.0, 1.0, 1.0, 1.0, 1.0, 1.0, 1.0, 1.0, 1.0, 1.0, 1.0, 1.0, 1.0, 1.0, 1.0, 1.0, 1.0, 1.0, 1.0, 1.0, 1.0, 1.0, 1.0, 1.0, 1.0, 1.0, 0.5, 0.5, 0.5, 0.5, 0.5, 0.5, 0.5, 0.5, 0.5, 0.5, 0.5, 0.5, 0.5, 0.5, 0.5, 0.5, 1.0, 1.0, 1.0, 1.0, 1.0, 1.0, 1.0, 1.0, 1.0, 1.0, 1.0, 1.0, 1.0, 1.0, 1.0, 1.0, 0.25, 0.25, 0.25, 0.25, 0.25, 0.25, 0.25, 0.25, 0.25, 0.25, 0.25, 0.25, 0.25, 0.25, 0.25, 0.25, 0.75, 0.75, 0.75, 0.75, 0.75, 0.75, 0.75, 0.75, 0.75, 0.75, 0.75, 0.75, 0.75, 0.75, 0.75, 0.75, 1.0, 1.0, 1.0, 1.0, 1.0, 1.0, 1.0, 1.0, 1.0, 1.0, 1.0, 1.0, 1.0, 1.0, 1.0, 1.0, 1.0, 1.0, 1.0, 1.0, 1.0, 1.0, 1.0, 1.0, 1.0, 1.0, 1.0, 1.0, 1.0, 1.0, 1.0, 1.0]): _vg.add([_i], _w, 'REPLACE')
_vg = ob_pants.vertex_groups.new(name='calf.R')
_vg.add([0, 1, 2, 3, 4, 5, 6, 7, 8, 9, 10, 11, 12, 13, 14, 15, 16, 17, 18, 19, 20, 21, 22, 23, 24, 25, 26, 27, 28, 29, 30, 31, 32, 33, 34, 35, 36, 37, 38, 39, 40, 41, 42, 43, 44, 45, 46, 47, 59, 60, 61, 62, 63, 64, 65, 66, 67, 68, 69, 70, 71, 72, 73, 74, 75, 76, 77, 78, 79, 80, 81, 82, 83, 84, 85, 86, 87, 88, 89, 90, 91, 92, 93, 94, 95, 96, 97, 98, 99, 100, 101, 102, 103, 104, 105, 106, 107, 108, 109, 110, 111, 112, 113, 114, 115, 116, 117, 118, 119, 120, 121, 122, 123, 124, 125, 126, 127, 128, 129, 130, 131, 132, 133, 134, 135, 136, 137, 138, 139, 140, 141, 142, 143, 144, 145, 146, 147, 148, 149, 150, 151, 152, 153, 154, 155, 156, 157, 158, 159, 160, 161, 162, 163, 164, 165, 166, 167, 168, 169, 170], 1.0, 'REPLACE')
_vg = ob_pants.vertex_groups.new(name='calf.L')
_vg = ob_pants.vertex_groups.new(name='thigh.L')
_vg = ob_pants.vertex_groups.new(name='back')
_vg.add([0, 1, 2, 3, 4, 5, 6, 7, 8, 9, 10, 11, 12, 13, 14, 15, 16, 17, 18, 19, 20, 21, 22, 23, 24, 25, 26, 27, 28, 29, 30, 31, 32, 33, 34, 35, 36, 37, 38, 39, 40, 41, 42, 43, 44, 45, 46, 47, 48, 49, 50, 51, 52, 53, 54, 55, 56, 57, 58, 59, 60, 61, 62, 63, 64, 65, 66, 67, 68, 69, 70, 71, 72, 73, 74, 75, 76, 77, 78, 79, 80, 81, 82, 83, 84, 85, 86, 87, 88, 89, 90, 91, 92, 93, 94, 95, 96, 97, 98, 99, 100, 101, 102, 103, 104, 105, 106, 107, 108, 109, 110, 111, 112, 113, 114, 115, 116, 117, 118, 119, 120, 121, 122, 123, 124, 125, 126, 127, 128, 129, 130, 131, 132, 133, 134, 135, 136, 137, 138, 139, 140, 141, 142, 143, 144, 145, 146, 147, 148, 149, 150, 151, 152, 153, 154, 155, 156, 157, 158, 159, 160, 161, 162, 163, 164, 165, 166, 167, 168, 169, 170], 1.0, 'REPLACE')
_vg = ob_pants.vertex_groups.new(name='foot.R')
for _i, _w in zip([4, 5, 6, 7, 8, 9, 10, 11, 14, 15, 16, 17, 20, 21, 22, 23, 26, 27, 28, 29, 32, 33, 34, 35, 37, 38, 40, 41, 44, 45, 46, 47, 59, 60, 61, 62, 63, 64, 65, 66, 67, 68, 69, 70, 71, 72, 73, 74, 75, 76, 77, 78, 79, 80, 81, 82, 83, 84, 85, 86, 87, 88, 89, 90, 91, 92, 93, 94, 95, 96, 97, 98, 99, 100, 101, 102, 103, 104, 105, 106, 107, 108, 109, 110, 111, 112, 113, 114, 115, 116, 117, 118, 119, 120, 121, 122, 123, 124, 125, 126, 127, 128, 129, 130, 131, 132, 133, 134, 135, 136, 137, 138, 139, 140, 141, 142, 143, 144, 145, 146, 147, 148, 149, 150, 151, 152, 153, 154, 155, 156, 157, 158, 159, 160, 161, 162, 163, 164, 165, 166, 167, 168, 169, 170], [1.0, 1.0, 1.0, 1.0, 1.0, 1.0, 1.0, 1.0, 1.0, 1.0, 1.0, 1.0, 1.0, 1.0, 1.0, 1.0, 1.0, 1.0, 1.0, 1.0, 1.0, 1.0, 1.0, 1.0, 1.0, 1.0, 1.0, 1.0, 1.0, 1.0, 1.0, 1.0, 1.0, 1.0, 1.0, 1.0, 1.0, 1.0, 1.0, 1.0, 1.0, 1.0, 1.0, 1.0, 1.0, 1.0, 1.0, 1.0, 1.0, 1.0, 1.0, 1.0, 1.0, 1.0, 1.0, 1.0, 1.0, 1.0, 1.0, 1.0, 1.0, 1.0, 1.0, 1.0, 0.5, 0.5, 0.5, 0.5, 0.5, 0.5, 0.5, 0.5, 0.5, 0.5, 0.5, 0.5, 0.5, 0.5, 0.5, 0.5, 1.0, 1.0, 1.0, 1.0, 1.0, 1.0, 1.0, 1.0, 1.0, 1.0, 1.0, 1.0, 1.0, 1.0, 1.0, 1.0, 1.0, 1.0, 1.0, 1.0, 1.0, 1.0, 1.0, 1.0, 1.0, 1.0, 1.0, 1.0, 1.0, 1.0, 1.0, 1.0, 0.25, 0.25, 0.25, 0.25, 0.25, 0.25, 0.25, 0.25, 0.25, 0.25, 0.25, 0.25, 0.25, 0.25, 0.25, 0.25, 0.375, 0.375, 0.375, 0.375, 0.375, 0.375, 0.375, 0.375, 0.375, 0.375, 0.375, 0.375, 0.375, 0.375, 0.375, 0.375]): _vg.add([_i], _w, 'REPLACE')
_vg = ob_pants.vertex_groups.new(name='foot.L')
_m = ob_pants.modifiers.new('Subsurf', 'SUBSURF')
_m.uv_smooth = 'PRESERVE_CORNERS'
_m.quality = 1
_m.render_levels = 1
_m.show_only_control_edges = False
_m = ob_pants.modifiers.new('Mirror', 'MIRROR')
_m.use_axis = (False, True, False)
_m.use_clip = True
_m.merge_threshold = 0.0674
_m = ob_pants.modifiers.new('Armature', 'ARMATURE')
_m.object = ob_armature
ob_shoes.parent = ob_armature
ob_shoes.location = (0.0, 0.0, 0.0)
ob_shoes.lock_rotations_4d = False
ob_shoes.empty_display_type = 'ARROWS'
ob_shoes.lineart.crease_threshold = 0.0
_vg = ob_shoes.vertex_groups.new(name='foot.R')
_vg.add([0, 1, 2, 3, 4, 5, 6, 7, 8, 9, 10, 11, 12, 13, 14, 15, 16, 17, 18, 19, 20, 21, 22, 23, 24, 25, 26, 27, 28, 29, 30, 31, 32, 33, 34, 35, 36, 37, 38, 39, 40, 41, 42, 43, 44, 45, 46, 47], 1.0, 'REPLACE')
_vg = ob_shoes.vertex_groups.new(name='foot.L')
_m = ob_shoes.modifiers.new('Mirror', 'MIRROR')
_m.use_axis = (False, True, False)
_m.use_clip = True
_m.merge_threshold = 0.009
_m = ob_shoes.modifiers.new('Subsurf', 'SUBSURF')
_m.uv_smooth = 'PRESERVE_CORNERS'
_m.quality = 1
_m.render_levels = 1
_m.show_only_control_edges = False
_m = ob_shoes.modifiers.new('Armature', 'ARMATURE')
_m.object = ob_armature
ob_belt.parent = ob_armature
ob_belt.location = (0.0, 0.0, 0.0)
ob_belt.lock_rotations_4d = False
ob_belt.empty_display_type = 'ARROWS'
ob_belt.lineart.crease_threshold = 0.0
_vg = ob_belt.vertex_groups.new(name='back')
_vg.add([0, 1, 2, 3, 4, 5, 6, 7, 8, 9, 10, 11, 12, 13, 14, 15, 16, 17, 18, 19, 20, 21, 22, 23, 24, 25, 26, 27, 28, 29, 30, 31], 1.0, 'REPLACE')
_m = ob_belt.modifiers.new('Mirror', 'MIRROR')
_m.use_axis = (False, True, False)
_m.use_clip = True
_m.merge_threshold = 0.009
_m = ob_belt.modifiers.new('Subsurf', 'SUBSURF')
_m.uv_smooth = 'PRESERVE_CORNERS'
_m.quality = 1
_m.render_levels = 1
_m.show_only_control_edges = False
_m = ob_belt.modifiers.new('Armature', 'ARMATURE')
_m.object = ob_armature
ob_santa_hat.parent = ob_armature
ob_santa_hat.location = (0.0, 0.0, 0.0)
ob_santa_hat.lineart.crease_threshold = 0.0
_vg = ob_santa_hat.vertex_groups.new(name='hat_bottom')
_vg.add([0, 1, 2, 3, 4, 5, 6, 7, 8, 9, 10, 11, 12, 13, 14, 15, 16, 17, 18, 19, 20, 21, 22, 23, 24, 25, 26, 27], 1.0, 'REPLACE')
_vg = ob_santa_hat.vertex_groups.new(name='hat_top')
_vg.add([4, 5, 6, 7, 28, 29, 30, 31, 32, 33, 34, 35, 36, 37, 38, 39], 1.0, 'REPLACE')
_vg = ob_santa_hat.vertex_groups.new(name='Hidden')
_vg.add([12, 13, 14, 15, 20, 21, 22, 23], 1.0, 'REPLACE')
_m = ob_santa_hat.modifiers.new('Subsurf', 'SUBSURF')
_m.uv_smooth = 'PRESERVE_CORNERS'
_m.quality = 2
_m.show_only_control_edges = False
_m = ob_santa_hat.modifiers.new('Armature', 'ARMATURE')
_m.object = ob_armature
_m = ob_santa_hat.modifiers.new('Decimate', 'DECIMATE')
_m.ratio = 0.9
ob_lamp_001.location = (-5.422, 1.005, 6.75)
ob_lamp_001.rotation_euler = (0.6503, 0.05522, 1.866)
ob_lamp_001.lock_rotations_4d = False
ob_lamp_001.empty_display_type = 'ARROWS'
ob_lamp_001.color = (0.0, 0.0, 0.0, 0.0)
ob_lamp_001.lineart.crease_threshold = 0.0
ob_lamp.location = (4.076, 1.005, 5.904)
ob_lamp.rotation_euler = (0.6503, 0.05522, 1.866)
ob_lamp.lock_rotations_4d = False
ob_lamp.empty_display_type = 'ARROWS'
ob_lamp.color = (0.0, 0.0, 0.0, 0.0)
ob_lamp.lineart.crease_threshold = 0.0
ob_camera.location = (12.96, -11.68, 4.711)
ob_camera.rotation_euler = (1.494, -2.272e-06, 0.8372)
ob_camera.scale = (1.0, 1.0, 1.0)
ob_camera.lock_rotations_4d = False
ob_camera.empty_display_type = 'ARROWS'
ob_camera.color = (0.0, 0.0, 0.0, 0.0)
ob_camera.display_type = 'WIRE'
ob_camera.lineart.crease_threshold = 0.0
ob_armature.location = (0.0, 0.0, 0.0)
ob_armature.show_name = True
ob_armature.show_in_front = True
ob_armature.lineart.crease_threshold = 0.0
ob_point_002.location = (3.258, -0.2859, -6.452)
ob_point_002.lineart.crease_threshold = 0.0
ob_point_001.location = (3.258, 9.128, 7.945)
ob_point_001.lineart.crease_threshold = 0.0
ob_point.location = (3.258, -15.13, 7.557)
ob_point.lineart.crease_threshold = 0.0

# ---- collection membership
col_collection_1.objects.link(ob_lamp_002)
col_collection_1.objects.link(ob_eyes)
col_collection_1.objects.link(ob_eye_lids)
col_collection_1.objects.link(ob_santa_body)
col_collection_1.objects.link(ob_santa_coat)
col_collection_1.objects.link(ob_pants)
col_collection_1.objects.link(ob_shoes)
col_collection_1.objects.link(ob_belt)
col_collection_1.objects.link(ob_santa_hat)
col_collection_1.objects.link(ob_lamp_001)
col_collection_1.objects.link(ob_lamp)
col_collection_1.objects.link(ob_camera)
col_collection_4.objects.link(ob_armature)
col_collection_4.objects.link(ob_point_002)
col_collection_4.objects.link(ob_point_001)
col_collection_4.objects.link(ob_point)

# ---- scene / render settings (as saved in the file)
scene.camera = ob_camera
scene.frame_start = 1; scene.frame_end = 7; scene.frame_set(0)
scene.render.engine = 'BLENDER_EEVEE_NEXT'
scene.render.resolution_percentage = 50
scene.render.dither_intensity = 0.0
scene.cycles.use_denoising = False
scene.cycles.samples = 42
scene.cycles.sampling_pattern = 'TABULATED_SOBOL'
scene.cycles.light_sampling_threshold = 0.0
scene.cycles.use_adaptive_sampling = False
scene.cycles.use_light_tree = False
scene.cycles.blur_glossy = 0.0
scene.cycles.pixel_filter_type = 'GAUSSIAN'
scene.cycles.sample_clamp_indirect = 0.0
scene.view_settings.view_transform = 'Standard'
bpy.context.view_layer.update()
